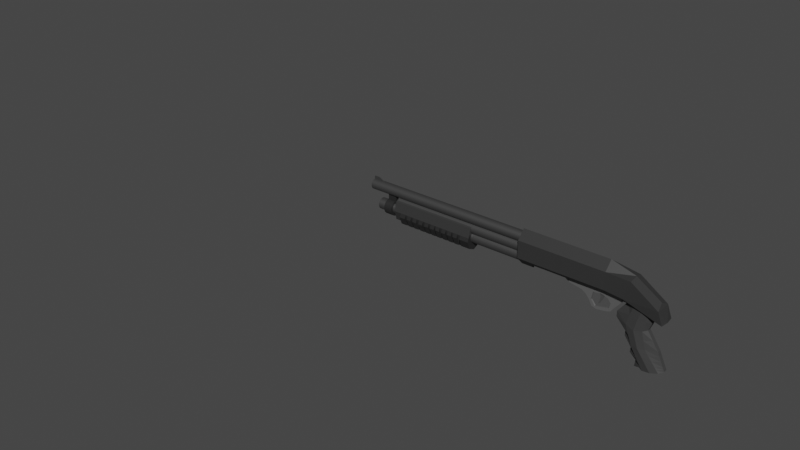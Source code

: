 # Source: lowpoly_shotgun.blend  (saved by Blender 2.91.10; exported with 4.5.12 LTS)
import bpy
from mathutils import Matrix  # noqa: F401  (used for matrix-valued properties, if any)

bpy.ops.wm.read_factory_settings(use_empty=True)
scene = bpy.context.scene
scene.name = 'Scene'

# ---- collections
col_collection = bpy.data.collections.new('Collection'); scene.collection.children.link(col_collection)

# ---- materials (node trees are filled in below, after node groups)
mat_gun_barrel = bpy.data.materials.new('Gun barrel')
mat_gun_barrel.use_transparent_shadow = False
mat_gun_barrel_005 = bpy.data.materials.new('Gun barrel.005')
mat_gun_barrel_005.use_transparent_shadow = False
mat_gun_body = bpy.data.materials.new('Gun Body')
mat_gun_body.use_transparent_shadow = False
mat_gun_barrel_004 = bpy.data.materials.new('Gun barrel.004')
mat_gun_barrel_004.use_transparent_shadow = False
mat_gun_detail = bpy.data.materials.new('gun detail')
mat_gun_detail.use_transparent_shadow = False
mat_gun_barrel_003 = bpy.data.materials.new('Gun barrel.003')
mat_gun_barrel_003.use_transparent_shadow = False
mat_gun_grip = bpy.data.materials.new('gun grip')
mat_gun_grip.use_transparent_shadow = False
mat_gun_trigger = bpy.data.materials.new('gun trigger')
mat_gun_trigger.use_transparent_shadow = False
mat_gun_trigger_guard = bpy.data.materials.new('gun trigger guard')
mat_gun_trigger_guard.use_transparent_shadow = False
mat_gun_bolt = bpy.data.materials.new('gun bolt')
mat_gun_bolt.use_transparent_shadow = False
mat_gun_barrel_002 = bpy.data.materials.new('Gun barrel.002')
mat_gun_barrel_002.use_transparent_shadow = False

# ---- material node trees
mat_gun_barrel.use_nodes = True; mat_gun_barrel.node_tree.nodes.clear()
_N = mat_gun_barrel.node_tree.nodes; _L = mat_gun_barrel.node_tree.links
n0 = _N.new('ShaderNodeBsdfPrincipled'); n0.name = 'Principled BSDF'; n0.location = (10, 300)
n0.distribution = 'GGX'
n0.subsurface_method = 'BURLEY'
n0.inputs[0].default_value = (0.1329, 0.1329, 0.1329, 1.0)
n0.inputs[1].default_value = 0.8
n0.inputs[3].default_value = 1.45
n0.inputs[27].default_value = (0.0, 0.0, 0.0, 1.0)
n0.inputs[28].default_value = 1.0
n1 = _N.new('ShaderNodeOutputMaterial'); n1.name = 'Material Output'; n1.location = (300, 300)
_L.new(n0.outputs[0], n1.inputs[0])
n1.is_active_output = True
mat_gun_barrel_005.use_nodes = True; mat_gun_barrel_005.node_tree.nodes.clear()
_N = mat_gun_barrel_005.node_tree.nodes; _L = mat_gun_barrel_005.node_tree.links
n0 = _N.new('ShaderNodeBsdfPrincipled'); n0.name = 'Principled BSDF'; n0.location = (10, 300)
n0.distribution = 'GGX'
n0.subsurface_method = 'BURLEY'
n0.inputs[0].default_value = (0.1329, 0.1329, 0.1329, 1.0)
n0.inputs[1].default_value = 0.8
n0.inputs[3].default_value = 1.45
n0.inputs[27].default_value = (0.0, 0.0, 0.0, 1.0)
n0.inputs[28].default_value = 1.0
n1 = _N.new('ShaderNodeOutputMaterial'); n1.name = 'Material Output'; n1.location = (300, 300)
_L.new(n0.outputs[0], n1.inputs[0])
n1.is_active_output = True
mat_gun_body.use_nodes = True; mat_gun_body.node_tree.nodes.clear()
_N = mat_gun_body.node_tree.nodes; _L = mat_gun_body.node_tree.links
n0 = _N.new('ShaderNodeBsdfPrincipled'); n0.name = 'Principled BSDF'; n0.location = (10, 300)
n0.distribution = 'GGX'
n0.subsurface_method = 'BURLEY'
n0.inputs[0].default_value = (0.0331, 0.0331, 0.0331, 1.0)
n0.inputs[3].default_value = 1.45
n0.inputs[27].default_value = (0.0, 0.0, 0.0, 1.0)
n0.inputs[28].default_value = 1.0
n1 = _N.new('ShaderNodeOutputMaterial'); n1.name = 'Material Output'; n1.location = (300, 300)
_L.new(n0.outputs[0], n1.inputs[0])
n1.is_active_output = True
mat_gun_barrel_004.use_nodes = True; mat_gun_barrel_004.node_tree.nodes.clear()
_N = mat_gun_barrel_004.node_tree.nodes; _L = mat_gun_barrel_004.node_tree.links
n0 = _N.new('ShaderNodeBsdfPrincipled'); n0.name = 'Principled BSDF'; n0.location = (10, 300)
n0.distribution = 'GGX'
n0.subsurface_method = 'BURLEY'
n0.inputs[0].default_value = (0.1329, 0.1329, 0.1329, 1.0)
n0.inputs[1].default_value = 0.8
n0.inputs[3].default_value = 1.45
n0.inputs[27].default_value = (0.0, 0.0, 0.0, 1.0)
n0.inputs[28].default_value = 1.0
n1 = _N.new('ShaderNodeOutputMaterial'); n1.name = 'Material Output'; n1.location = (300, 300)
_L.new(n0.outputs[0], n1.inputs[0])
n1.is_active_output = True
mat_gun_detail.use_nodes = True; mat_gun_detail.node_tree.nodes.clear()
_N = mat_gun_detail.node_tree.nodes; _L = mat_gun_detail.node_tree.links
n0 = _N.new('ShaderNodeBsdfPrincipled'); n0.name = 'Principled BSDF'; n0.location = (10, 300)
n0.distribution = 'GGX'
n0.subsurface_method = 'BURLEY'
n0.inputs[0].default_value = (0.01961, 0.01961, 0.01961, 1.0)
n0.inputs[3].default_value = 1.45
n0.inputs[27].default_value = (0.0, 0.0, 0.0, 1.0)
n0.inputs[28].default_value = 1.0
n1 = _N.new('ShaderNodeOutputMaterial'); n1.name = 'Material Output'; n1.location = (300, 300)
_L.new(n0.outputs[0], n1.inputs[0])
n1.is_active_output = True
mat_gun_barrel_003.use_nodes = True; mat_gun_barrel_003.node_tree.nodes.clear()
_N = mat_gun_barrel_003.node_tree.nodes; _L = mat_gun_barrel_003.node_tree.links
n0 = _N.new('ShaderNodeBsdfPrincipled'); n0.name = 'Principled BSDF'; n0.location = (10, 300)
n0.distribution = 'GGX'
n0.subsurface_method = 'BURLEY'
n0.inputs[0].default_value = (0.1329, 0.1329, 0.1329, 1.0)
n0.inputs[1].default_value = 0.8
n0.inputs[3].default_value = 1.45
n0.inputs[27].default_value = (0.0, 0.0, 0.0, 1.0)
n0.inputs[28].default_value = 1.0
n1 = _N.new('ShaderNodeOutputMaterial'); n1.name = 'Material Output'; n1.location = (300, 300)
_L.new(n0.outputs[0], n1.inputs[0])
n1.is_active_output = True
mat_gun_grip.use_nodes = True; mat_gun_grip.node_tree.nodes.clear()
_N = mat_gun_grip.node_tree.nodes; _L = mat_gun_grip.node_tree.links
n0 = _N.new('ShaderNodeBsdfPrincipled'); n0.name = 'Principled BSDF'; n0.location = (10, 300)
n0.distribution = 'GGX'
n0.subsurface_method = 'BURLEY'
n0.inputs[0].default_value = (0.05088, 0.05088, 0.05088, 1.0)
n0.inputs[3].default_value = 1.45
n0.inputs[13].default_value = 0.125
n0.inputs[27].default_value = (0.0, 0.0, 0.0, 1.0)
n0.inputs[28].default_value = 1.0
n1 = _N.new('ShaderNodeOutputMaterial'); n1.name = 'Material Output'; n1.location = (300, 300)
_L.new(n0.outputs[0], n1.inputs[0])
n1.is_active_output = True
mat_gun_trigger.use_nodes = True; mat_gun_trigger.node_tree.nodes.clear()
_N = mat_gun_trigger.node_tree.nodes; _L = mat_gun_trigger.node_tree.links
n0 = _N.new('ShaderNodeBsdfPrincipled'); n0.name = 'Principled BSDF'; n0.location = (10, 300)
n0.distribution = 'GGX'
n0.subsurface_method = 'BURLEY'
n0.inputs[0].default_value = (0.1329, 0.1329, 0.1329, 1.0)
n0.inputs[1].default_value = 0.6
n0.inputs[3].default_value = 1.45
n0.inputs[27].default_value = (0.0, 0.0, 0.0, 1.0)
n0.inputs[28].default_value = 1.0
n1 = _N.new('ShaderNodeOutputMaterial'); n1.name = 'Material Output'; n1.location = (300, 300)
_L.new(n0.outputs[0], n1.inputs[0])
n1.is_active_output = True
mat_gun_trigger_guard.use_nodes = True; mat_gun_trigger_guard.node_tree.nodes.clear()
_N = mat_gun_trigger_guard.node_tree.nodes; _L = mat_gun_trigger_guard.node_tree.links
n0 = _N.new('ShaderNodeBsdfPrincipled'); n0.name = 'Principled BSDF'; n0.location = (10, 300)
n0.distribution = 'GGX'
n0.subsurface_method = 'BURLEY'
n0.inputs[0].default_value = (0.214, 0.214, 0.214, 1.0)
n0.inputs[1].default_value = 0.6
n0.inputs[3].default_value = 1.45
n0.inputs[27].default_value = (0.0, 0.0, 0.0, 1.0)
n0.inputs[28].default_value = 1.0
n1 = _N.new('ShaderNodeOutputMaterial'); n1.name = 'Material Output'; n1.location = (300, 300)
_L.new(n0.outputs[0], n1.inputs[0])
n1.is_active_output = True
mat_gun_bolt.use_nodes = True; mat_gun_bolt.node_tree.nodes.clear()
_N = mat_gun_bolt.node_tree.nodes; _L = mat_gun_bolt.node_tree.links
n0 = _N.new('ShaderNodeBsdfPrincipled'); n0.name = 'Principled BSDF'; n0.location = (10, 300)
n0.distribution = 'GGX'
n0.subsurface_method = 'BURLEY'
n0.inputs[0].default_value = (0.214, 0.214, 0.214, 1.0)
n0.inputs[1].default_value = 0.6
n0.inputs[3].default_value = 1.45
n0.inputs[27].default_value = (0.0, 0.0, 0.0, 1.0)
n0.inputs[28].default_value = 1.0
n1 = _N.new('ShaderNodeOutputMaterial'); n1.name = 'Material Output'; n1.location = (300, 300)
_L.new(n0.outputs[0], n1.inputs[0])
n1.is_active_output = True
mat_gun_barrel_002.use_nodes = True; mat_gun_barrel_002.node_tree.nodes.clear()
_N = mat_gun_barrel_002.node_tree.nodes; _L = mat_gun_barrel_002.node_tree.links
n0 = _N.new('ShaderNodeBsdfPrincipled'); n0.name = 'Principled BSDF'; n0.location = (10, 300)
n0.distribution = 'GGX'
n0.subsurface_method = 'BURLEY'
n0.inputs[0].default_value = (0.1329, 0.1329, 0.1329, 1.0)
n0.inputs[1].default_value = 0.8
n0.inputs[3].default_value = 1.45
n0.inputs[27].default_value = (0.0, 0.0, 0.0, 1.0)
n0.inputs[28].default_value = 1.0
n1 = _N.new('ShaderNodeOutputMaterial'); n1.name = 'Material Output'; n1.location = (300, 300)
_L.new(n0.outputs[0], n1.inputs[0])
n1.is_active_output = True

# ---- world
world_world = bpy.data.worlds.new('World'); scene.world = world_world
world_world.use_nodes = True; world_world.node_tree.nodes.clear()
_N = world_world.node_tree.nodes; _L = world_world.node_tree.links
n0 = _N.new('ShaderNodeOutputWorld'); n0.name = 'World Output'; n0.location = (300, 300)
n1 = _N.new('ShaderNodeBackground'); n1.name = 'Background'; n1.location = (10, 300)
n1.inputs[0].default_value = (0.05088, 0.05088, 0.05088, 1.0)
_L.new(n1.outputs[0], n0.inputs[0])
n0.is_active_output = True
world_world.color = (0.05088, 0.05088, 0.05088)
world_world.use_sun_shadow = False
world_world.sun_shadow_jitter_overblur = 0.0

# ---- meshes
me_cylinder_020 = bpy.data.meshes.new('Cylinder.020')
me_cylinder_020.from_pydata([(0.06154, -4.494, -2.159), (-0.06154, -4.494, -2.159), (0.06154, -2.553, -2.218), (-0.06154, -2.553, -2.218), (0.06154, -5.059, -2.119), (-0.06154, -5.059, -2.119), (0.06154, -2.536, -2.119), (-0.06154, -2.536, -2.119), (0.06154, -2.535, -2.176), (-0.06154, -2.535, -2.176), (0.06154, -4.828, -2.144), (-0.06154, -4.828, -2.144), (0.06154, -3.771, -2.189), (-0.06154, -3.771, -2.189), (0.06154, -3.75, -2.149), (-0.06154, -3.75, -2.149), (-0.06154, -3.783, -2.168), (0.06154, -3.783, -2.168), (-0.06154, -3.254, -2.202), (0.06154, -3.071, -2.131), (0.06154, -3.254, -2.202), (-0.06154, -3.071, -2.131), (-0.06154, -3.187, -2.167), (0.06154, -3.187, -2.167), (0.06154, -4.146, -2.174), (-0.06154, -4.572, -2.136), (-0.06154, -4.338, -2.153), (0.06154, -4.338, -2.153), (-0.06154, -4.146, -2.174), (0.06154, -4.572, -2.136)], [], [(20, 18, 3, 2), (8, 9, 7, 6), (29, 25, 5, 4), (10, 11, 1, 0), (27, 29, 4, 10), (26, 28, 1, 11), (25, 26, 11, 5), (24, 27, 10, 0), (4, 5, 11, 10), (2, 3, 9, 8), (20, 23, 17, 12), (21, 22, 16, 15), (22, 18, 13, 16), (23, 19, 14, 17), (19, 21, 15, 14), (24, 28, 13, 12), (6, 7, 21, 19), (8, 6, 19, 23), (9, 3, 18, 22), (7, 9, 22, 21), (2, 8, 23, 20), (12, 13, 18, 20), (0, 1, 28, 24), (12, 17, 27, 24), (15, 16, 26, 25), (16, 13, 28, 26), (17, 14, 29, 27), (14, 15, 25, 29)])
me_cylinder_020.polygons.foreach_set('material_index', [7, 7, 7, 7, 7, 7, 7, 7, 7, 7, 7, 7, 7, 7, 7, 7, 7, 7, 7, 7, 7, 7, 7, 7, 7, 7, 7, 7])
_uv = me_cylinder_020.uv_layers.new(name='UVMap')
_uv.uv.foreach_set('vector', [0.375, 0.1875, 0.625, 0.1875, 0.625, 0.25, 0.375, 0.25, 0.375, 0.375, 0.625, 0.375, 0.625, 0.5, 0.375, 0.5, 0.375, 0.6875, 0.625, 0.6875, 0.625, 0.75, 0.375, 0.75, 0.375, 0.875, 0.625, 0.875, 0.625, 1.0, 0.375, 1.0, 0.25, 0.6875, 0.375, 0.6875, 0.375, 0.75, 0.25, 0.75, 0.75, 0.6875, 0.875, 0.6875, 0.875, 0.75, 0.75, 0.75, 0.625, 0.6875, 0.75, 0.6875, 0.75, 0.75, 0.625, 0.75, 0.125, 0.6875, 0.25, 0.6875, 0.25, 0.75, 0.125, 0.75, 0.375, 0.75, 0.625, 0.75, 0.625, 0.875, 0.375, 0.875, 0.375, 0.25, 0.625, 0.25, 0.625, 0.375, 0.375, 0.375, 0.125, 0.5625, 0.25, 0.5625, 0.25, 0.625, 0.125, 0.625, 0.625, 0.5625, 0.75, 0.5625, 0.75, 0.625, 0.625, 0.625, 0.75, 0.5625, 0.875, 0.5625, 0.875, 0.625, 0.75, 0.625, 0.25, 0.5625, 0.375, 0.5625, 0.375, 0.625, 0.25, 0.625, 0.375, 0.5625, 0.625, 0.5625, 0.625, 0.625, 0.375, 0.625, 0.375, 0.0625, 0.625, 0.0625, 0.625, 0.125, 0.375, 0.125, 0.375, 0.5, 0.625, 0.5, 0.625, 0.5625, 0.375, 0.5625, 0.25, 0.5, 0.375, 0.5, 0.375, 0.5625, 0.25, 0.5625, 0.75, 0.5, 0.875, 0.5, 0.875, 0.5625, 0.75, 0.5625, 0.625, 0.5, 0.75, 0.5, 0.75, 0.5625, 0.625, 0.5625, 0.125, 0.5, 0.25, 0.5, 0.25, 0.5625, 0.125, 0.5625, 0.375, 0.125, 0.625, 0.125, 0.625, 0.1875, 0.375, 0.1875, 0.375, 0.0, 0.625, 0.0, 0.625, 0.0625, 0.375, 0.0625, 0.125, 0.625, 0.25, 0.625, 0.25, 0.6875, 0.125, 0.6875, 0.625, 0.625, 0.75, 0.625, 0.75, 0.6875, 0.625, 0.6875, 0.75, 0.625, 0.875, 0.625, 0.875, 0.6875, 0.75, 0.6875, 0.25, 0.625, 0.375, 0.625, 0.375, 0.6875, 0.25, 0.6875, 0.375, 0.625, 0.625, 0.625, 0.625, 0.6875, 0.375, 0.6875])
me_cylinder_020.materials.append(mat_gun_barrel)
me_cylinder_020.materials.append(mat_gun_barrel_005)
me_cylinder_020.materials.append(mat_gun_body)
me_cylinder_020.materials.append(mat_gun_barrel_004)
me_cylinder_020.materials.append(mat_gun_detail)
me_cylinder_020.materials.append(mat_gun_barrel_003)
me_cylinder_020.materials.append(mat_gun_grip)
me_cylinder_020.materials.append(mat_gun_trigger)
me_cylinder_020.materials.append(mat_gun_trigger_guard)
me_cylinder_020.materials.append(mat_gun_bolt)
me_cylinder_020.materials.append(mat_gun_barrel_002)
me_cylinder_020.use_remesh_fix_poles = True
me_cylinder_020.use_remesh_preserve_attributes = False
me_cylinder_020.use_mirror_vertex_groups = False
me_cylinder_020.update()
me_cylinder_021 = bpy.data.meshes.new('Cylinder.021')
me_cylinder_021.from_pydata([(-1.076, 0.9179, -1.71), (-1.23, 0.9179, -1.71), (-0.1484, 2.462, -1.71), (-0.3022, 2.462, -1.71), (-1.076, 0.9179, -1.147), (-1.23, 0.9179, -1.147), (-0.1484, 2.462, -1.147), (-0.3022, 2.462, -1.147), (-1.076, 1.707, -1.71), (-1.23, 1.707, -1.71), (-1.076, 1.707, -1.147), (-1.23, 1.707, -1.147), (1.088, 0.6009, -0.2926), (1.088, 0.6009, 0.9574), (1.538, -1.031, -0.2926), (1.538, -1.031, 0.9574), (1.088, -2.663, -0.2926), (1.088, -2.663, 0.9574), (-3.133e-07, -3.339, -0.2926), (-3.133e-07, -3.339, 0.9574), (-1.088, -2.663, -0.2926), (-1.088, -2.663, 0.9574), (-1.538, -1.031, -0.2926), (-1.538, -1.031, 0.9574), (-1.088, 0.6009, -0.2926), (-1.088, 0.6009, 0.9574), (0.5064, 0.9621, 0.9574), (0.5064, 0.9621, -0.2926), (0.3238, 0.8541, 0.9574), (0.4701, 0.9323, 0.9574), (-0.4701, 0.9323, 0.9574), (-0.5064, 0.9621, 0.9574), (-0.3238, 0.8541, 0.9574), (-4.182e-07, 0.7897, 0.9574), (-0.1651, 0.806, 0.9574), (0.1651, 0.806, 0.9574), (-0.5064, 0.9621, -0.2926), (-0.4701, 0.9323, -0.2926), (-0.1651, 0.806, -0.2926), (-0.3238, 0.8541, -0.2926), (-4.182e-07, 0.7897, -0.2926), (0.1651, 0.806, -0.2926), (0.4701, 0.9323, -0.2926), (0.3238, 0.8541, -0.2926), (-1.139e-07, 0.2396, 0.1804), (-1.139e-07, 0.2396, 0.2429), (1.251, -0.3237, 0.1804), (1.251, -0.3237, 0.2429), (1.769, -1.684, 0.1804), (1.769, -1.684, 0.2429), (1.251, -3.043, 0.1804), (1.251, -3.043, 0.2429), (-2.685e-07, -3.607, 0.1804), (-2.685e-07, -3.607, 0.2429), (-1.251, -3.043, 0.1804), (-1.251, -3.043, 0.2429), (-1.769, -1.684, 0.1804), (-1.769, -1.684, 0.2429), (-1.251, -0.3237, 0.1804), (-1.251, -0.3237, 0.2429), (1.209e-07, 0.2396, -0.2936), (1.209e-07, 0.2396, -0.1561), (1.251, -0.3237, -0.2936), (1.251, -0.3237, -0.1561), (1.769, -1.684, -0.2936), (1.769, -1.684, -0.1561), (1.251, -3.043, -0.2936), (1.251, -3.043, -0.1561), (-3.373e-08, -3.607, -0.2936), (-3.373e-08, -3.607, -0.1561), (-1.251, -3.043, -0.2936), (-1.251, -3.043, -0.1561), (-1.769, -1.684, -0.2936), (-1.769, -1.684, -0.1561), (-1.251, -0.3237, -0.2936), (-1.251, -0.3237, -0.1561), (-8.861e-09, 0.2396, -0.01478), (-8.861e-09, 0.2396, 0.04772), (1.251, -0.3237, -0.01478), (1.251, -0.3237, 0.04772), (1.769, -1.684, -0.01478), (1.769, -1.684, 0.04772), (1.251, -3.043, -0.01478), (1.251, -3.043, 0.04772), (-1.635e-07, -3.607, -0.01478), (-1.635e-07, -3.607, 0.04772), (-1.251, -3.043, -0.01478), (-1.251, -3.043, 0.04772), (-1.769, -1.684, -0.01478), (-1.769, -1.684, 0.04772), (-1.251, -0.3237, -0.01478), (-1.251, -0.3237, 0.04772), (-5.985e-08, 0.2396, 0.08), (-5.985e-08, 0.2396, 0.1425), (1.251, -0.3237, 0.08), (1.251, -0.3237, 0.1425), (1.769, -1.684, 0.08), (1.769, -1.684, 0.1425), (1.251, -3.043, 0.08), (1.251, -3.043, 0.1425), (-2.145e-07, -3.607, 0.08), (-2.145e-07, -3.607, 0.1425), (-1.251, -3.043, 0.08), (-1.251, -3.043, 0.1425), (-1.769, -1.684, 0.08), (-1.769, -1.684, 0.1425), (-1.251, -0.3237, 0.08), (-1.251, -0.3237, 0.1425), (4.273e-08, 0.2396, -0.1107), (4.273e-08, 0.2396, -0.04817), (1.251, -0.3237, -0.1107), (1.251, -0.3237, -0.04817), (1.769, -1.684, -0.1107), (1.769, -1.684, -0.04817), (1.251, -3.043, -0.1107), (1.251, -3.043, -0.04817), (-1.119e-07, -3.607, -0.1107), (-1.119e-07, -3.607, -0.04817), (-1.251, -3.043, -0.1107), (-1.251, -3.043, -0.04817), (-1.769, -1.684, -0.1107), (-1.769, -1.684, -0.04817), (-1.251, -0.3237, -0.1107), (-1.251, -0.3237, -0.04817), (-2.137e-07, 0.2396, 0.3661), (-2.137e-07, 0.2396, 0.4286), (1.251, -0.3237, 0.3661), (1.251, -0.3237, 0.4286), (1.769, -1.684, 0.3661), (1.769, -1.684, 0.4286), (1.251, -3.043, 0.3661), (1.251, -3.043, 0.4286), (-3.684e-07, -3.607, 0.3661), (-3.684e-07, -3.607, 0.4286), (-1.251, -3.043, 0.3661), (-1.251, -3.043, 0.4286), (-1.769, -1.684, 0.3661), (-1.769, -1.684, 0.4286), (-1.251, -0.3237, 0.3661), (-1.251, -0.3237, 0.4286), (-1.613e-07, 0.2396, 0.2685), (-1.613e-07, 0.2396, 0.331), (1.251, -0.3237, 0.2685), (1.251, -0.3237, 0.331), (1.769, -1.684, 0.2685), (1.769, -1.684, 0.331), (1.251, -3.043, 0.2685), (1.251, -3.043, 0.331), (-3.159e-07, -3.607, 0.2685), (-3.159e-07, -3.607, 0.331), (-1.251, -3.043, 0.2685), (-1.251, -3.043, 0.331), (-1.769, -1.684, 0.2685), (-1.769, -1.684, 0.331), (-1.251, -0.3237, 0.2685), (-1.251, -0.3237, 0.331), (-2.674e-07, 0.2396, 0.4658), (-2.674e-07, 0.2396, 0.5283), (1.251, -0.3237, 0.4658), (1.251, -0.3237, 0.5283), (1.769, -1.684, 0.4658), (1.769, -1.684, 0.5283), (1.251, -3.043, 0.4658), (1.251, -3.043, 0.5283), (-4.221e-07, -3.607, 0.4658), (-4.221e-07, -3.607, 0.5283), (-1.251, -3.043, 0.4658), (-1.251, -3.043, 0.5283), (-1.769, -1.684, 0.4658), (-1.769, -1.684, 0.5283), (-1.251, -0.3237, 0.4658), (-1.251, -0.3237, 0.5283), (-4.353e-07, 0.2396, 0.7654), (-4.353e-07, 0.2396, 0.8529), (1.251, -0.3237, 0.7654), (1.251, -0.3237, 0.8529), (1.769, -1.684, 0.7654), (1.769, -1.684, 0.8529), (1.251, -3.043, 0.7654), (1.251, -3.043, 0.8529), (-5.9e-07, -3.607, 0.7654), (-5.9e-07, -3.607, 0.8529), (-1.251, -3.043, 0.7654), (-1.251, -3.043, 0.8529), (-1.769, -1.684, 0.7654), (-1.769, -1.684, 0.8529), (-1.251, -0.3237, 0.7654), (-1.251, -0.3237, 0.8529), (-3.762e-07, 0.2396, 0.6679), (-3.762e-07, 0.2396, 0.7304), (1.251, -0.3237, 0.6679), (1.251, -0.3237, 0.7304), (1.769, -1.684, 0.6679), (1.769, -1.684, 0.7304), (1.251, -3.043, 0.6679), (1.251, -3.043, 0.7304), (-5.308e-07, -3.607, 0.6679), (-5.308e-07, -3.607, 0.7304), (-1.251, -3.043, 0.6679), (-1.251, -3.043, 0.7304), (-1.769, -1.684, 0.6679), (-1.769, -1.684, 0.7304), (-1.251, -0.3237, 0.6679), (-1.251, -0.3237, 0.7304), (-3.239e-07, 0.2396, 0.5707), (-3.239e-07, 0.2396, 0.6332), (1.251, -0.3237, 0.5707), (1.251, -0.3237, 0.6332), (1.769, -1.684, 0.5707), (1.769, -1.684, 0.6332), (1.251, -3.043, 0.5707), (1.251, -3.043, 0.6332), (-4.785e-07, -3.607, 0.5707), (-4.785e-07, -3.607, 0.6332), (-1.251, -3.043, 0.5707), (-1.251, -3.043, 0.6332), (-1.769, -1.684, 0.5707), (-1.769, -1.684, 0.6332), (-1.251, -0.3237, 0.5707), (-1.251, -0.3237, 0.6332)], [], [(8, 9, 3, 2), (2, 3, 7, 6), (10, 11, 5, 4), (4, 5, 1, 0), (8, 10, 4, 0), (11, 9, 1, 5), (7, 3, 9, 11), (2, 6, 10, 8), (6, 7, 11, 10), (0, 1, 9, 8), (12, 13, 15, 14), (14, 15, 17, 16), (16, 17, 19, 18), (18, 19, 21, 20), (20, 21, 23, 22), (22, 23, 25, 24), (26, 13, 12, 27), (30, 31, 25, 23, 21, 19, 17, 15, 13, 26, 29, 28, 35, 33, 34, 32), (24, 25, 31, 36), (27, 12, 14, 16, 18, 20, 22, 24, 36, 37, 39, 38, 40, 41, 43, 42), (26, 27, 42, 29), (28, 29, 42, 43), (35, 28, 43, 41), (33, 35, 41, 40), (34, 33, 40, 38), (32, 34, 38, 39), (30, 32, 39, 37), (36, 31, 30, 37), (44, 45, 47, 46), (46, 47, 49, 48), (48, 49, 51, 50), (50, 51, 53, 52), (52, 53, 55, 54), (54, 55, 57, 56), (47, 45, 59, 57, 55, 53, 51, 49), (56, 57, 59, 58), (58, 59, 45, 44), (44, 46, 48, 50, 52, 54, 56, 58), (60, 61, 63, 62), (62, 63, 65, 64), (64, 65, 67, 66), (66, 67, 69, 68), (68, 69, 71, 70), (70, 71, 73, 72), (63, 61, 75, 73, 71, 69, 67, 65), (72, 73, 75, 74), (74, 75, 61, 60), (60, 62, 64, 66, 68, 70, 72, 74), (76, 77, 79, 78), (78, 79, 81, 80), (80, 81, 83, 82), (82, 83, 85, 84), (84, 85, 87, 86), (86, 87, 89, 88), (79, 77, 91, 89, 87, 85, 83, 81), (88, 89, 91, 90), (90, 91, 77, 76), (76, 78, 80, 82, 84, 86, 88, 90), (92, 93, 95, 94), (94, 95, 97, 96), (96, 97, 99, 98), (98, 99, 101, 100), (100, 101, 103, 102), (102, 103, 105, 104), (95, 93, 107, 105, 103, 101, 99, 97), (104, 105, 107, 106), (106, 107, 93, 92), (92, 94, 96, 98, 100, 102, 104, 106), (108, 109, 111, 110), (110, 111, 113, 112), (112, 113, 115, 114), (114, 115, 117, 116), (116, 117, 119, 118), (118, 119, 121, 120), (111, 109, 123, 121, 119, 117, 115, 113), (120, 121, 123, 122), (122, 123, 109, 108), (108, 110, 112, 114, 116, 118, 120, 122), (124, 125, 127, 126), (126, 127, 129, 128), (128, 129, 131, 130), (130, 131, 133, 132), (132, 133, 135, 134), (134, 135, 137, 136), (127, 125, 139, 137, 135, 133, 131, 129), (136, 137, 139, 138), (138, 139, 125, 124), (124, 126, 128, 130, 132, 134, 136, 138), (140, 141, 143, 142), (142, 143, 145, 144), (144, 145, 147, 146), (146, 147, 149, 148), (148, 149, 151, 150), (150, 151, 153, 152), (143, 141, 155, 153, 151, 149, 147, 145), (152, 153, 155, 154), (154, 155, 141, 140), (140, 142, 144, 146, 148, 150, 152, 154), (156, 157, 159, 158), (158, 159, 161, 160), (160, 161, 163, 162), (162, 163, 165, 164), (164, 165, 167, 166), (166, 167, 169, 168), (159, 157, 171, 169, 167, 165, 163, 161), (168, 169, 171, 170), (170, 171, 157, 156), (156, 158, 160, 162, 164, 166, 168, 170), (172, 173, 175, 174), (174, 175, 177, 176), (176, 177, 179, 178), (178, 179, 181, 180), (180, 181, 183, 182), (182, 183, 185, 184), (175, 173, 187, 185, 183, 181, 179, 177), (184, 185, 187, 186), (186, 187, 173, 172), (172, 174, 176, 178, 180, 182, 184, 186), (188, 189, 191, 190), (190, 191, 193, 192), (192, 193, 195, 194), (194, 195, 197, 196), (196, 197, 199, 198), (198, 199, 201, 200), (191, 189, 203, 201, 199, 197, 195, 193), (200, 201, 203, 202), (202, 203, 189, 188), (188, 190, 192, 194, 196, 198, 200, 202), (204, 205, 207, 206), (206, 207, 209, 208), (208, 209, 211, 210), (210, 211, 213, 212), (212, 213, 215, 214), (214, 215, 217, 216), (207, 205, 219, 217, 215, 213, 211, 209), (216, 217, 219, 218), (218, 219, 205, 204), (204, 206, 208, 210, 212, 214, 216, 218)])
me_cylinder_021.polygons.foreach_set('material_index', [9, 9, 9, 9, 9, 9, 9, 9, 9, 9, 2, 2, 2, 2, 2, 2, 2, 2, 2, 2, 3, 3, 3, 3, 3, 3, 3, 3, 4, 4, 4, 4, 4, 4, 4, 4, 4, 4, 4, 4, 4, 4, 4, 4, 4, 4, 4, 4, 4, 4, 4, 4, 4, 4, 4, 4, 4, 4, 4, 4, 4, 4, 4, 4, 4, 4, 4, 4, 4, 4, 4, 4, 4, 4, 4, 4, 4, 4, 4, 4, 4, 4, 4, 4, 4, 4, 4, 4, 4, 4, 4, 4, 4, 4, 4, 4, 4, 4, 4, 4, 4, 4, 4, 4, 4, 4, 4, 4, 4, 4, 4, 4, 4, 4, 4, 4, 4, 4, 4, 4, 4, 4, 4, 4, 4, 4, 4, 4, 4, 4, 4, 4, 4, 4, 4, 4, 4, 4])
_uv = me_cylinder_021.uv_layers.new(name='UVMap')
_uv.uv.foreach_set('vector', [0.375, 0.125, 0.625, 0.125, 0.625, 0.25, 0.375, 0.25, 0.375, 0.25, 0.625, 0.25, 0.625, 0.5, 0.375, 0.5, 0.375, 0.625, 0.625, 0.625, 0.625, 0.75, 0.375, 0.75, 0.375, 0.75, 0.625, 0.75, 0.625, 1.0, 0.375, 1.0, 0.125, 0.625, 0.375, 0.625, 0.375, 0.75, 0.125, 0.75, 0.625, 0.625, 0.875, 0.625, 0.875, 0.75, 0.625, 0.75, 0.625, 0.5, 0.875, 0.5, 0.875, 0.625, 0.625, 0.625, 0.125, 0.5, 0.375, 0.5, 0.375, 0.625, 0.125, 0.625, 0.375, 0.5, 0.625, 0.5, 0.625, 0.625, 0.375, 0.625, 0.375, 0.0, 0.625, 0.0, 0.625, 0.125, 0.375, 0.125, 0.875, 0.5, 0.875, 1.0, 0.75, 1.0, 0.75, 0.5, 0.75, 0.5, 0.75, 1.0, 0.625, 1.0, 0.625, 0.5, 0.625, 0.5, 0.625, 1.0, 0.5, 1.0, 0.5, 0.5, 0.5, 0.5, 0.5, 1.0, 0.375, 1.0, 0.375, 0.5, 0.375, 0.5, 0.375, 1.0, 0.25, 1.0, 0.25, 0.5, 0.25, 0.5, 0.25, 1.0, 0.125, 1.0, 0.125, 0.5, 0.9418, 1.0, 0.875, 1.0, 0.875, 0.5, 0.9418, 0.5, 0.1767, 0.4542, 0.171, 0.4573, 0.08029, 0.4197, 0.01, 0.25, 0.08029, 0.08029, 0.25, 0.01, 0.4197, 0.08029, 0.49, 0.25, 0.4197, 0.4197, 0.329, 0.4573, 0.3233, 0.4542, 0.3005, 0.446, 0.2758, 0.441, 0.25, 0.4393, 0.2242, 0.441, 0.1995, 0.446, 0.125, 0.5, 0.125, 1.0, 0.05819, 1.0, 0.05819, 0.5, 0.829, 0.4573, 0.9197, 0.4197, 0.99, 0.25, 0.9197, 0.08029, 0.75, 0.01, 0.5803, 0.08029, 0.51, 0.25, 0.5803, 0.4197, 0.671, 0.4573, 0.6767, 0.4542, 0.6995, 0.446, 0.7242, 0.441, 0.75, 0.4393, 0.7758, 0.441, 0.8005, 0.446, 0.8233, 0.4542, 0.6026, 0.8885, 0.6026, 0.6385, 0.5938, 0.6385, 0.5938, 0.8885, 0.5625, 0.8885, 0.5938, 0.8885, 0.5938, 0.6385, 0.5625, 0.6385, 0.5312, 0.8885, 0.5625, 0.8885, 0.5625, 0.6385, 0.5312, 0.6385, 0.5, 0.8885, 0.5312, 0.8885, 0.5312, 0.6385, 0.5, 0.6385, 0.4688, 0.8885, 0.5, 0.8885, 0.5, 0.6385, 0.4688, 0.6385, 0.4375, 0.8885, 0.4688, 0.8885, 0.4688, 0.6385, 0.4375, 0.6385, 0.4062, 0.8885, 0.4375, 0.8885, 0.4375, 0.6385, 0.4062, 0.6385, 0.3974, 0.6385, 0.3974, 0.8885, 0.4062, 0.8885, 0.4062, 0.6385, 1.0, 0.5, 1.0, 1.0, 0.875, 1.0, 0.875, 0.5, 0.875, 0.5, 0.875, 1.0, 0.75, 1.0, 0.75, 0.5, 0.75, 0.5, 0.75, 1.0, 0.625, 1.0, 0.625, 0.5, 0.625, 0.5, 0.625, 1.0, 0.5, 1.0, 0.5, 0.5, 0.5, 0.5, 0.5, 1.0, 0.375, 1.0, 0.375, 0.5, 0.375, 0.5, 0.375, 1.0, 0.25, 1.0, 0.25, 0.5, 0.4197, 0.4197, 0.25, 0.49, 0.08029, 0.4197, 0.01, 0.25, 0.08029, 0.08029, 0.25, 0.01, 0.4197, 0.08029, 0.49, 0.25, 0.25, 0.5, 0.25, 1.0, 0.125, 1.0, 0.125, 0.5, 0.125, 0.5, 0.125, 1.0, 0.0, 1.0, 0.0, 0.5, 0.75, 0.49, 0.9197, 0.4197, 0.99, 0.25, 0.9197, 0.08029, 0.75, 0.01, 0.5803, 0.08029, 0.51, 0.25, 0.5803, 0.4197, 1.0, 0.5, 1.0, 1.0, 0.875, 1.0, 0.875, 0.5, 0.875, 0.5, 0.875, 1.0, 0.75, 1.0, 0.75, 0.5, 0.75, 0.5, 0.75, 1.0, 0.625, 1.0, 0.625, 0.5, 0.625, 0.5, 0.625, 1.0, 0.5, 1.0, 0.5, 0.5, 0.5, 0.5, 0.5, 1.0, 0.375, 1.0, 0.375, 0.5, 0.375, 0.5, 0.375, 1.0, 0.25, 1.0, 0.25, 0.5, 0.4197, 0.4197, 0.25, 0.49, 0.08029, 0.4197, 0.01, 0.25, 0.08029, 0.08029, 0.25, 0.01, 0.4197, 0.08029, 0.49, 0.25, 0.25, 0.5, 0.25, 1.0, 0.125, 1.0, 0.125, 0.5, 0.125, 0.5, 0.125, 1.0, 0.0, 1.0, 0.0, 0.5, 0.75, 0.49, 0.9197, 0.4197, 0.99, 0.25, 0.9197, 0.08029, 0.75, 0.01, 0.5803, 0.08029, 0.51, 0.25, 0.5803, 0.4197, 1.0, 0.5, 1.0, 1.0, 0.875, 1.0, 0.875, 0.5, 0.875, 0.5, 0.875, 1.0, 0.75, 1.0, 0.75, 0.5, 0.75, 0.5, 0.75, 1.0, 0.625, 1.0, 0.625, 0.5, 0.625, 0.5, 0.625, 1.0, 0.5, 1.0, 0.5, 0.5, 0.5, 0.5, 0.5, 1.0, 0.375, 1.0, 0.375, 0.5, 0.375, 0.5, 0.375, 1.0, 0.25, 1.0, 0.25, 0.5, 0.4197, 0.4197, 0.25, 0.49, 0.08029, 0.4197, 0.01, 0.25, 0.08029, 0.08029, 0.25, 0.01, 0.4197, 0.08029, 0.49, 0.25, 0.25, 0.5, 0.25, 1.0, 0.125, 1.0, 0.125, 0.5, 0.125, 0.5, 0.125, 1.0, 0.0, 1.0, 0.0, 0.5, 0.75, 0.49, 0.9197, 0.4197, 0.99, 0.25, 0.9197, 0.08029, 0.75, 0.01, 0.5803, 0.08029, 0.51, 0.25, 0.5803, 0.4197, 1.0, 0.5, 1.0, 1.0, 0.875, 1.0, 0.875, 0.5, 0.875, 0.5, 0.875, 1.0, 0.75, 1.0, 0.75, 0.5, 0.75, 0.5, 0.75, 1.0, 0.625, 1.0, 0.625, 0.5, 0.625, 0.5, 0.625, 1.0, 0.5, 1.0, 0.5, 0.5, 0.5, 0.5, 0.5, 1.0, 0.375, 1.0, 0.375, 0.5, 0.375, 0.5, 0.375, 1.0, 0.25, 1.0, 0.25, 0.5, 0.4197, 0.4197, 0.25, 0.49, 0.08029, 0.4197, 0.01, 0.25, 0.08029, 0.08029, 0.25, 0.01, 0.4197, 0.08029, 0.49, 0.25, 0.25, 0.5, 0.25, 1.0, 0.125, 1.0, 0.125, 0.5, 0.125, 0.5, 0.125, 1.0, 0.0, 1.0, 0.0, 0.5, 0.75, 0.49, 0.9197, 0.4197, 0.99, 0.25, 0.9197, 0.08029, 0.75, 0.01, 0.5803, 0.08029, 0.51, 0.25, 0.5803, 0.4197, 1.0, 0.5, 1.0, 1.0, 0.875, 1.0, 0.875, 0.5, 0.875, 0.5, 0.875, 1.0, 0.75, 1.0, 0.75, 0.5, 0.75, 0.5, 0.75, 1.0, 0.625, 1.0, 0.625, 0.5, 0.625, 0.5, 0.625, 1.0, 0.5, 1.0, 0.5, 0.5, 0.5, 0.5, 0.5, 1.0, 0.375, 1.0, 0.375, 0.5, 0.375, 0.5, 0.375, 1.0, 0.25, 1.0, 0.25, 0.5, 0.4197, 0.4197, 0.25, 0.49, 0.08029, 0.4197, 0.01, 0.25, 0.08029, 0.08029, 0.25, 0.01, 0.4197, 0.08029, 0.49, 0.25, 0.25, 0.5, 0.25, 1.0, 0.125, 1.0, 0.125, 0.5, 0.125, 0.5, 0.125, 1.0, 0.0, 1.0, 0.0, 0.5, 0.75, 0.49, 0.9197, 0.4197, 0.99, 0.25, 0.9197, 0.08029, 0.75, 0.01, 0.5803, 0.08029, 0.51, 0.25, 0.5803, 0.4197, 1.0, 0.5, 1.0, 1.0, 0.875, 1.0, 0.875, 0.5, 0.875, 0.5, 0.875, 1.0, 0.75, 1.0, 0.75, 0.5, 0.75, 0.5, 0.75, 1.0, 0.625, 1.0, 0.625, 0.5, 0.625, 0.5, 0.625, 1.0, 0.5, 1.0, 0.5, 0.5, 0.5, 0.5, 0.5, 1.0, 0.375, 1.0, 0.375, 0.5, 0.375, 0.5, 0.375, 1.0, 0.25, 1.0, 0.25, 0.5, 0.4197, 0.4197, 0.25, 0.49, 0.08029, 0.4197, 0.01, 0.25, 0.08029, 0.08029, 0.25, 0.01, 0.4197, 0.08029, 0.49, 0.25, 0.25, 0.5, 0.25, 1.0, 0.125, 1.0, 0.125, 0.5, 0.125, 0.5, 0.125, 1.0, 0.0, 1.0, 0.0, 0.5, 0.75, 0.49, 0.9197, 0.4197, 0.99, 0.25, 0.9197, 0.08029, 0.75, 0.01, 0.5803, 0.08029, 0.51, 0.25, 0.5803, 0.4197, 1.0, 0.5, 1.0, 1.0, 0.875, 1.0, 0.875, 0.5, 0.875, 0.5, 0.875, 1.0, 0.75, 1.0, 0.75, 0.5, 0.75, 0.5, 0.75, 1.0, 0.625, 1.0, 0.625, 0.5, 0.625, 0.5, 0.625, 1.0, 0.5, 1.0, 0.5, 0.5, 0.5, 0.5, 0.5, 1.0, 0.375, 1.0, 0.375, 0.5, 0.375, 0.5, 0.375, 1.0, 0.25, 1.0, 0.25, 0.5, 0.4197, 0.4197, 0.25, 0.49, 0.08029, 0.4197, 0.01, 0.25, 0.08029, 0.08029, 0.25, 0.01, 0.4197, 0.08029, 0.49, 0.25, 0.25, 0.5, 0.25, 1.0, 0.125, 1.0, 0.125, 0.5, 0.125, 0.5, 0.125, 1.0, 0.0, 1.0, 0.0, 0.5, 0.75, 0.49, 0.9197, 0.4197, 0.99, 0.25, 0.9197, 0.08029, 0.75, 0.01, 0.5803, 0.08029, 0.51, 0.25, 0.5803, 0.4197, 1.0, 0.5, 1.0, 1.0, 0.875, 1.0, 0.875, 0.5, 0.875, 0.5, 0.875, 1.0, 0.75, 1.0, 0.75, 0.5, 0.75, 0.5, 0.75, 1.0, 0.625, 1.0, 0.625, 0.5, 0.625, 0.5, 0.625, 1.0, 0.5, 1.0, 0.5, 0.5, 0.5, 0.5, 0.5, 1.0, 0.375, 1.0, 0.375, 0.5, 0.375, 0.5, 0.375, 1.0, 0.25, 1.0, 0.25, 0.5, 0.4197, 0.4197, 0.25, 0.49, 0.08029, 0.4197, 0.01, 0.25, 0.08029, 0.08029, 0.25, 0.01, 0.4197, 0.08029, 0.49, 0.25, 0.25, 0.5, 0.25, 1.0, 0.125, 1.0, 0.125, 0.5, 0.125, 0.5, 0.125, 1.0, 0.0, 1.0, 0.0, 0.5, 0.75, 0.49, 0.9197, 0.4197, 0.99, 0.25, 0.9197, 0.08029, 0.75, 0.01, 0.5803, 0.08029, 0.51, 0.25, 0.5803, 0.4197, 1.0, 0.5, 1.0, 1.0, 0.875, 1.0, 0.875, 0.5, 0.875, 0.5, 0.875, 1.0, 0.75, 1.0, 0.75, 0.5, 0.75, 0.5, 0.75, 1.0, 0.625, 1.0, 0.625, 0.5, 0.625, 0.5, 0.625, 1.0, 0.5, 1.0, 0.5, 0.5, 0.5, 0.5, 0.5, 1.0, 0.375, 1.0, 0.375, 0.5, 0.375, 0.5, 0.375, 1.0, 0.25, 1.0, 0.25, 0.5, 0.4197, 0.4197, 0.25, 0.49, 0.08029, 0.4197, 0.01, 0.25, 0.08029, 0.08029, 0.25, 0.01, 0.4197, 0.08029, 0.49, 0.25, 0.25, 0.5, 0.25, 1.0, 0.125, 1.0, 0.125, 0.5, 0.125, 0.5, 0.125, 1.0, 0.0, 1.0, 0.0, 0.5, 0.75, 0.49, 0.9197, 0.4197, 0.99, 0.25, 0.9197, 0.08029, 0.75, 0.01, 0.5803, 0.08029, 0.51, 0.25, 0.5803, 0.4197, 1.0, 0.5, 1.0, 1.0, 0.875, 1.0, 0.875, 0.5, 0.875, 0.5, 0.875, 1.0, 0.75, 1.0, 0.75, 0.5, 0.75, 0.5, 0.75, 1.0, 0.625, 1.0, 0.625, 0.5, 0.625, 0.5, 0.625, 1.0, 0.5, 1.0, 0.5, 0.5, 0.5, 0.5, 0.5, 1.0, 0.375, 1.0, 0.375, 0.5, 0.375, 0.5, 0.375, 1.0, 0.25, 1.0, 0.25, 0.5, 0.4197, 0.4197, 0.25, 0.49, 0.08029, 0.4197, 0.01, 0.25, 0.08029, 0.08029, 0.25, 0.01, 0.4197, 0.08029, 0.49, 0.25, 0.25, 0.5, 0.25, 1.0, 0.125, 1.0, 0.125, 0.5, 0.125, 0.5, 0.125, 1.0, 0.0, 1.0, 0.0, 0.5, 0.75, 0.49, 0.9197, 0.4197, 0.99, 0.25, 0.9197, 0.08029, 0.75, 0.01, 0.5803, 0.08029, 0.51, 0.25, 0.5803, 0.4197, 1.0, 0.5, 1.0, 1.0, 0.875, 1.0, 0.875, 0.5, 0.875, 0.5, 0.875, 1.0, 0.75, 1.0, 0.75, 0.5, 0.75, 0.5, 0.75, 1.0, 0.625, 1.0, 0.625, 0.5, 0.625, 0.5, 0.625, 1.0, 0.5, 1.0, 0.5, 0.5, 0.5, 0.5, 0.5, 1.0, 0.375, 1.0, 0.375, 0.5, 0.375, 0.5, 0.375, 1.0, 0.25, 1.0, 0.25, 0.5, 0.4197, 0.4197, 0.25, 0.49, 0.08029, 0.4197, 0.01, 0.25, 0.08029, 0.08029, 0.25, 0.01, 0.4197, 0.08029, 0.49, 0.25, 0.25, 0.5, 0.25, 1.0, 0.125, 1.0, 0.125, 0.5, 0.125, 0.5, 0.125, 1.0, 0.0, 1.0, 0.0, 0.5, 0.75, 0.49, 0.9197, 0.4197, 0.99, 0.25, 0.9197, 0.08029, 0.75, 0.01, 0.5803, 0.08029, 0.51, 0.25, 0.5803, 0.4197])
me_cylinder_021.materials.append(mat_gun_barrel)
me_cylinder_021.materials.append(mat_gun_barrel_005)
me_cylinder_021.materials.append(mat_gun_body)
me_cylinder_021.materials.append(mat_gun_barrel_004)
me_cylinder_021.materials.append(mat_gun_detail)
me_cylinder_021.materials.append(mat_gun_barrel_003)
me_cylinder_021.materials.append(mat_gun_grip)
me_cylinder_021.materials.append(mat_gun_trigger)
me_cylinder_021.materials.append(mat_gun_trigger_guard)
me_cylinder_021.materials.append(mat_gun_bolt)
me_cylinder_021.materials.append(mat_gun_barrel_002)
me_cylinder_021.use_remesh_fix_poles = True
me_cylinder_021.use_remesh_preserve_attributes = False
me_cylinder_021.use_mirror_vertex_groups = False
me_cylinder_021.update()
me_cylinder_022 = bpy.data.meshes.new('Cylinder.022')
me_cylinder_022.from_pydata([(0.5556, 0.8315, -1.0), (0.5556, 0.8315, 1.0), (0.7071, 0.7071, -1.0), (0.7071, 0.7071, 1.0), (0.8315, 0.5556, -1.0), (0.8315, 0.5556, 1.0), (0.9239, 0.3827, -1.0), (0.9239, 0.3827, 1.0), (0.9808, 0.1951, -1.0), (0.9808, 0.1951, 1.0), (1.0, 7.55e-08, -1.0), (1.0, 7.55e-08, 1.0), (0.9808, -0.1951, -1.0), (0.9808, -0.1951, 1.0), (0.9239, -0.3827, -1.0), (0.9239, -0.3827, 1.0), (0.8315, -0.5556, -1.0), (0.8315, -0.5556, 1.0), (0.7071, -0.7071, -1.0), (0.7071, -0.7071, 1.0), (0.5556, -0.8315, -1.0), (0.5556, -0.8315, 1.0), (0.3827, -0.9239, -1.0), (0.3827, -0.9239, 1.0), (0.1951, -0.9808, -1.0), (0.1951, -0.9808, 1.0), (-3.258e-07, -1.0, -1.0), (-3.258e-07, -1.0, 1.0), (-0.1951, -0.9808, -1.0), (-0.1951, -0.9808, 1.0), (-0.3827, -0.9239, -1.0), (-0.3827, -0.9239, 1.0), (-0.5556, -0.8315, -1.0), (-0.5556, -0.8315, 1.0), (-0.7071, -0.7071, -1.0), (-0.7071, -0.7071, 1.0), (-0.8315, -0.5556, -1.0), (-0.8315, -0.5556, 1.0), (-0.9239, -0.3827, -1.0), (-0.9239, -0.3827, 1.0), (-0.9808, -0.1951, -1.0), (-0.9808, -0.1951, 1.0), (-1.0, 9.656e-07, -1.0), (-1.0, 9.656e-07, 1.0), (-0.9808, 0.1951, -1.0), (-0.9808, 0.1951, 1.0), (-0.9239, 0.3827, -1.0), (-0.9239, 0.3827, 1.0), (-0.8315, 0.5556, -1.0), (-0.8315, 0.5556, 1.0), (-0.7071, 0.7071, -1.0), (-0.7071, 0.7071, 1.0), (-0.5556, 0.8315, -1.0), (-0.5556, 0.8315, 1.0), (0.4185, 0.9047, 1.0), (0.4185, 0.9047, -1.0), (-0.4185, 0.9047, 1.0), (-0.4185, 0.9047, -1.0), (-0.3238, 0.8541, 1.0), (-4.022e-07, 0.7897, 1.0), (-0.1651, 0.806, 1.0), (0.1651, 0.806, 1.0), (0.3238, 0.8541, 1.0), (0.1651, 0.806, -1.0), (0.3238, 0.8541, -1.0), (-0.3238, 0.8541, -1.0), (-4.022e-07, 0.7897, -1.0), (-0.1651, 0.806, -1.0), (-8.987e-08, -0.5185, -1.002), (-8.987e-08, -0.5185, 1.336), (0.1951, -0.5377, -1.002), (0.1951, -0.5377, 1.336), (0.3827, -0.5946, -1.002), (0.3827, -0.5946, 1.336), (0.5556, -0.687, -1.002), (0.5556, -0.687, 1.336), (0.7071, -0.8114, -1.002), (0.7071, -0.8114, 1.336), (0.8315, -0.9629, -1.002), (0.8315, -0.9629, 1.336), (0.9239, -1.136, -1.002), (0.9239, -1.136, 1.336), (0.9808, -1.323, -1.002), (0.9808, -1.323, 1.336), (1.0, -1.518, -1.002), (1.0, -1.518, 1.336), (0.9808, -1.714, -1.002), (0.9808, -1.714, 1.336), (0.9239, -1.901, -1.002), (0.9239, -1.901, 1.336), (0.8315, -2.074, -1.002), (0.8315, -2.074, 1.336), (0.7071, -2.226, -1.002), (0.7071, -2.226, 1.336), (0.5556, -2.35, -1.002), (0.5556, -2.35, 1.336), (0.3827, -2.442, -1.002), (0.3827, -2.442, 1.336), (0.1951, -2.499, -1.002), (0.1951, -2.499, 1.336), (-4.157e-07, -2.518, -1.002), (-4.157e-07, -2.518, 1.336), (-0.1951, -2.499, -1.002), (-0.1951, -2.499, 1.336), (-0.3827, -2.442, -1.002), (-0.3827, -2.442, 1.336), (-0.5556, -2.35, -1.002), (-0.5556, -2.35, 1.336), (-0.7071, -2.226, -1.002), (-0.7071, -2.226, 1.336), (-0.8315, -2.074, -1.002), (-0.8315, -2.074, 1.336), (-0.9239, -1.901, -1.002), (-0.9239, -1.901, 1.336), (-0.9808, -1.714, -1.002), (-0.9808, -1.714, 1.336), (-1.0, -1.518, -1.002), (-1.0, -1.518, 1.336), (-0.9808, -1.323, -1.002), (-0.9808, -1.323, 1.336), (-0.9239, -1.136, -1.002), (-0.9239, -1.136, 1.336), (-0.8315, -0.9629, -1.002), (-0.8315, -0.9629, 1.336), (-0.7071, -0.8114, -1.002), (-0.7071, -0.8114, 1.336), (-0.5556, -0.687, -1.002), (-0.5556, -0.687, 1.336), (-0.3827, -0.5946, -1.002), (-0.3827, -0.5946, 1.336), (-0.1951, -0.5377, -1.002), (-0.1951, -0.5377, 1.336), (-6.192e-07, -0.1339, 1.089), (-6.192e-07, -0.1339, 1.214), (0.2701, -0.1605, 1.089), (0.2701, -0.1605, 1.214), (0.5299, -0.2393, 1.089), (0.5299, -0.2393, 1.214), (0.7693, -0.3672, 1.089), (0.7693, -0.3672, 1.214), (0.9791, -0.5394, 1.089), (0.9791, -0.5394, 1.214), (1.151, -0.7492, 1.089), (1.151, -0.7492, 1.214), (1.279, -0.9886, 1.089), (1.279, -0.9886, 1.214), (1.358, -1.248, 1.089), (1.358, -1.248, 1.214), (1.385, -1.518, 1.089), (1.385, -1.518, 1.214), (1.358, -1.789, 1.089), (1.358, -1.789, 1.214), (1.279, -2.048, 1.089), (1.279, -2.048, 1.214), (1.151, -2.288, 1.089), (1.151, -2.288, 1.214), (0.9791, -2.498, 1.089), (0.9791, -2.498, 1.214), (0.7693, -2.67, 1.089), (0.7693, -2.67, 1.214), (0.5299, -2.798, 1.089), (0.5299, -2.798, 1.214), (0.2701, -2.876, 1.089), (0.2701, -2.876, 1.214), (-1.07e-06, -2.903, 1.089), (-1.07e-06, -2.903, 1.214), (-0.2701, -2.876, 1.089), (-0.2701, -2.876, 1.214), (-0.5299, -2.798, 1.089), (-0.5299, -2.798, 1.214), (-0.7693, -2.67, 1.089), (-0.7693, -2.67, 1.214), (-0.9791, -2.498, 1.089), (-0.9791, -2.498, 1.214), (-1.151, -2.288, 1.089), (-1.151, -2.288, 1.214), (-1.279, -2.048, 1.089), (-1.279, -2.048, 1.214), (-1.358, -1.789, 1.089), (-1.358, -1.789, 1.214), (-1.385, -1.518, 1.089), (-1.385, -1.518, 1.214), (-1.358, -1.248, 1.089), (-1.358, -1.248, 1.214), (-1.279, -0.9886, 1.089), (-1.279, -0.9886, 1.214), (-1.151, -0.7492, 1.089), (-1.151, -0.7492, 1.214), (-0.9791, -0.5394, 1.089), (-0.9791, -0.5394, 1.214), (-0.7693, -0.3672, 1.089), (-0.7693, -0.3672, 1.214), (-0.5299, -0.2393, 1.089), (-0.5299, -0.2393, 1.214), (-0.2701, -0.1605, 1.089), (-0.2701, -0.1605, 1.214), (0.3846, -0.8313, 1.073), (-0.3846, -0.8313, 1.073), (0.3846, -0.8313, 1.198), (-0.3846, -0.8313, 1.198), (-0.3846, 0.8866, 1.073), (-0.3238, 0.8541, 1.073), (-4.182e-07, 0.7897, 1.073), (0.1651, 0.806, 1.073), (-0.1651, 0.806, 1.073), (0.3846, 0.8866, 1.073), (0.3238, 0.8541, 1.073), (-4.182e-07, 0.7897, 1.198), (0.1651, 0.806, 1.198), (-0.1651, 0.806, 1.198), (-0.3846, 0.8866, 1.198), (-0.3238, 0.8541, 1.198), (0.3846, 0.8866, 1.198), (0.3238, 0.8541, 1.198), (0.07692, 2.529, 1.365), (-0.07692, 2.529, 1.365), (0.07692, 2.517, 1.3), (-0.07692, 2.517, 1.3), (0.07692, 2.538, 1.469), (-0.07692, 2.538, 1.469), (0.07692, 3.086, 1.469), (-0.07692, 3.086, 1.469), (0.07692, 3.07, 1.387), (-0.07692, 3.07, 1.387), (0.07692, 2.529, 1.427), (-0.07692, 2.529, 1.427), (-1.262e-07, 2.559, -1.003), (-1.262e-07, 2.559, 1.472), (0.1801, 2.541, -1.003), (0.1801, 2.541, 1.472), (0.3532, 2.489, -1.003), (0.3532, 2.489, 1.472), (0.5128, 2.403, -1.003), (0.5128, 2.403, 1.472), (0.6527, 2.289, -1.003), (0.6527, 2.289, 1.472), (0.7675, 2.149, -1.003), (0.7675, 2.149, 1.472), (0.8528, 1.989, -1.003), (0.8528, 1.989, 1.472), (0.9053, 1.816, -1.003), (0.9053, 1.816, 1.472), (0.9231, 1.636, -1.003), (0.9231, 1.636, 1.472), (0.9053, 1.456, -1.003), (0.9053, 1.456, 1.472), (0.8528, 1.283, -1.003), (0.8528, 1.283, 1.472), (0.7675, 1.123, -1.003), (0.7675, 1.123, 1.472), (0.6527, 0.9832, -1.003), (0.6527, 0.9832, 1.472), (0.5128, 0.8684, -1.003), (0.5128, 0.8684, 1.472), (0.3532, 0.7831, -1.003), (0.3532, 0.7831, 1.472), (0.1801, 0.7305, -1.003), (0.1801, 0.7305, 1.472), (-4.269e-07, 0.7128, -1.003), (-4.269e-07, 0.7128, 1.472), (-0.1801, 0.7305, -1.003), (-0.1801, 0.7305, 1.472), (-0.3532, 0.7831, -1.003), (-0.3532, 0.7831, 1.472), (-0.5128, 0.8684, -1.003), (-0.5128, 0.8684, 1.472), (-0.6527, 0.9832, -1.003), (-0.6527, 0.9832, 1.472), (-0.7675, 1.123, -1.003), (-0.7675, 1.123, 1.472), (-0.8528, 1.283, -1.003), (-0.8528, 1.283, 1.472), (-0.9053, 1.456, -1.003), (-0.9053, 1.456, 1.472), (-0.9231, 1.636, -1.003), (-0.9231, 1.636, 1.472), (-0.9053, 1.816, -1.003), (-0.9053, 1.816, 1.472), (-0.8528, 1.989, -1.003), (-0.8528, 1.989, 1.472), (-0.7675, 2.149, -1.003), (-0.7675, 2.149, 1.472), (-0.6527, 2.289, -1.003), (-0.6527, 2.289, 1.472), (-0.5128, 2.403, -1.003), (-0.5128, 2.403, 1.472), (-0.3532, 2.489, -1.003), (-0.3532, 2.489, 1.472), (-0.1801, 2.541, -1.003), (-0.1801, 2.541, 1.472), (-1.424e-07, 2.405, -0.9852), (0.1501, 2.39, -0.9852), (0.2944, 2.347, -0.9852), (0.4274, 2.275, -0.9852), (0.5439, 2.18, -0.9852), (0.6396, 2.063, -0.9852), (0.7107, 1.93, -0.9852), (0.7544, 1.786, -0.9852), (0.7692, 1.636, -0.9852), (0.7545, 1.486, -0.9852), (0.7107, 1.342, -0.9852), (0.6396, 1.209, -0.9852), (0.5439, 1.092, -0.9852), (0.4274, 0.9963, -0.9852), (0.2944, 0.9252, -0.9852), (0.1501, 0.8814, -0.9852), (-3.931e-07, 0.8666, -0.9852), (-0.1501, 0.8814, -0.9852), (-0.2944, 0.9252, -0.9852), (-0.4274, 0.9963, -0.9852), (-0.5439, 1.092, -0.9852), (-0.6396, 1.209, -0.9852), (-0.7107, 1.342, -0.9852), (-0.7545, 1.486, -0.9852), (-0.7692, 1.636, -0.9852), (-0.7545, 1.786, -0.9852), (-0.7107, 1.93, -0.9852), (-0.6396, 2.063, -0.9852), (-0.5439, 2.18, -0.9852), (-0.4274, 2.275, -0.9852), (-0.2944, 2.347, -0.9852), (-0.1501, 2.39, -0.9852), (-0.7692, 1.636, 1.472), (0.7107, 1.342, 1.472), (0.6396, 1.209, 1.472), (-0.7545, 1.786, 1.472), (0.5439, 1.092, 1.472), (-0.7107, 1.93, 1.472), (0.4274, 0.9963, 1.472), (-0.6396, 2.063, 1.472), (0.2944, 0.9252, 1.472), (-0.5439, 2.18, 1.472), (0.1501, 0.8814, 1.472), (-0.4274, 2.275, 1.472), (-0.2944, 2.347, 1.472), (-1.424e-07, 2.405, 1.472), (-0.1501, 2.39, 1.472), (-3.931e-07, 0.8666, 1.472), (-0.1501, 0.8814, 1.472), (-0.2944, 0.9252, 1.472), (-0.4274, 0.9963, 1.472), (-0.7545, 1.486, 1.472), (-0.6396, 1.209, 1.472), (-0.5439, 1.092, 1.472), (-0.7107, 1.342, 1.472), (0.6396, 2.063, 1.472), (0.5439, 2.18, 1.472), (0.7692, 1.636, 1.472), (0.7544, 1.786, 1.472), (0.7107, 1.93, 1.472), (0.1501, 2.39, 1.472), (0.2944, 2.347, 1.472), (0.7545, 1.486, 1.472), (0.4274, 2.275, 1.472), (-1.154, -2.61, -2.765), (-1.154, -12.63, -2.939), (-0.9335, -2.321, -2.646), (-0.9335, -12.91, -2.826), (-0.3566, -2.497, -2.54), (-0.3566, -12.94, -2.768), (0.3566, -2.497, -2.54), (0.3566, -12.94, -2.768), (0.9335, -2.321, -2.646), (0.9335, -12.91, -2.826), (1.154, -2.61, -2.765), (1.154, -12.63, -2.939), (0.9335, -2.964, -2.847), (0.9335, -12.28, -3.042), (0.3566, -3.17, -2.922), (0.3566, -12.01, -3.096), (-0.3566, -3.17, -2.922), (-0.3566, -12.01, -3.096), (-0.9335, -2.964, -2.847), (-0.9335, -12.28, -3.042), (-1.154, -6.571, -2.667), (-0.9335, -6.113, -2.55), (-0.3566, -5.771, -2.398), (0.3566, -5.771, -2.398), (0.9335, -6.113, -2.55), (1.154, -6.571, -2.667), (0.9335, -6.34, -2.774), (0.3566, -6.133, -2.828), (-0.3566, -6.133, -2.828), (-0.9335, -6.34, -2.774), (-1.154, -9.373, -2.745), (-0.9335, -9.396, -2.647), (-0.3566, -8.401, -2.533), (0.3566, -8.401, -2.533), (0.9335, -9.396, -2.647), (1.154, -9.373, -2.745), (0.9335, -9.194, -2.836), (0.3566, -9.069, -2.986), (-0.3566, -9.069, -2.986), (-0.9335, -9.194, -2.836), (-0.9335, -4.335, -2.591), (-0.3566, -4.796, -2.4), (0.3566, -4.796, -2.4), (0.9335, -4.335, -2.591), (1.154, -4.542, -2.707), (0.9335, -4.652, -2.811), (0.3566, -4.651, -2.875), (-0.3566, -4.651, -2.875), (-0.9335, -4.652, -2.811), (-1.154, -4.542, -2.707), (-0.9335, -7.755, -2.598), (-0.3566, -6.652, -2.538), (0.3566, -6.652, -2.538), (0.9335, -7.755, -2.598), (1.154, -7.972, -2.706), (0.9335, -7.767, -2.805), (0.3566, -7.601, -2.907), (-0.3566, -7.601, -2.907), (-0.9335, -7.767, -2.805), (-1.154, -7.972, -2.706), (-1.154, -11.0, -2.842), (-0.9335, -11.15, -2.736), (-0.3566, -10.88, -2.622), (0.3566, -10.88, -2.622), (0.9335, -11.15, -2.736), (1.154, -11.0, -2.842), (0.9335, -10.73, -2.939), (0.3566, -10.54, -3.041), (-0.3566, -10.54, -3.041), (-0.9335, -10.73, -2.939), (-0.9335, -10.27, -2.692), (-0.3566, -9.326, -2.636), (0.3566, -9.326, -2.636), (0.9335, -10.27, -2.692), (1.154, -10.19, -2.794), (0.9335, -9.964, -2.887), (0.3566, -9.805, -3.013), (-0.3566, -9.805, -3.013), (-0.9335, -9.964, -2.887), (-1.154, -10.19, -2.794), (-1.154, -11.82, -2.89), (-0.9335, -12.03, -2.781), (-0.3566, -11.69, -2.712), (0.3566, -11.69, -2.712), (0.9335, -12.03, -2.781), (1.154, -11.82, -2.89), (0.9335, -11.51, -2.99), (0.3566, -11.28, -3.069), (-0.3566, -11.28, -3.069), (-0.9335, -11.51, -2.99), (-1.154, -12.22, -2.915), (-0.9335, -12.47, -2.803), (-0.3566, -13.03, -2.698), (0.3566, -13.03, -2.698), (0.9335, -12.47, -2.803), (1.154, -12.22, -2.915), (0.9335, -11.89, -3.016), (0.3566, -11.64, -3.083), (-0.3566, -11.64, -3.083), (-0.9335, -11.89, -3.016), (1.227e-06, -1.019, -2.946), (8.706e-07, 3.073, -0.9933), (1.659, -1.657, -2.977), (1.466, 1.534, -0.9933), (1.466, -3.921, -3.033), (1.466, -1.543, -0.9933), (1.194e-06, -3.905, -3.048), (7.227e-07, -3.081, -0.9933), (-1.466, -3.921, -3.033), (-1.466, -1.543, -0.9933), (-1.272, -1.657, -2.977), (-1.466, 1.534, -0.9933), (1.167e-06, 3.057, -2.243), (1.466, 1.518, -2.243), (1.466, -1.559, -2.243), (1.019e-06, -3.097, -2.243), (-1.466, -1.559, -2.243), (-1.466, 1.518, -2.243), (1.562, 1.474, -2.587), (1.466, -1.873, -2.501), (9.934e-07, -3.171, -2.487), (-1.466, -1.873, -2.501), (-1.369, 1.474, -2.587), (1.19e-06, 1.778, -2.594), (9.454e-07, 2.461, -1.672), (8.537e-07, 2.461, -1.672), (6.764e-07, 2.461, -1.172), (0.7692, 1.114, -1.672), (-0.7692, 1.114, -1.672), (0.7692, 1.114, -1.172), (-0.7692, 1.114, -1.172), (0.001823, 2.467, -1.172), (0.7692, -2.276, -1.172), (0.7692, -2.282, -1.672), (8.836e-07, -3.09, -1.672), (7.651e-07, -3.084, -1.172), (-0.7692, -2.276, -1.172), (-0.7692, -2.282, -1.672), (-1.466, 1.205, -1.672), (-1.466, 1.205, -1.172), (-1.466, 1.525, -1.672), (-1.466, 1.532, -1.172), (-0.5743, 2.467, -1.172), (-0.5683, 2.467, -1.672), (0.1538, -5.838, -2.217), (-0.1538, -5.838, -2.217), (0.1538, -2.613, -2.49), (-0.1538, -2.613, -2.49), (0.1538, -4.823, -1.997), (-0.1538, -4.823, -1.997), (0.1538, -2.441, -1.682), (-0.1538, -2.441, -1.682), (0.1538, -2.336, -2.168), (-0.1538, -2.336, -2.168), (0.1538, -6.03, -2.105), (-0.1538, -6.03, -2.105), (0.1538, -5.525, -2.302), (-0.1538, -5.525, -2.302), (0.1538, -3.582, -1.884), (-0.1538, -3.582, -1.884), (0.1538, -2.368, -2.267), (-0.1538, -5.939, -2.156), (-0.1538, -2.368, -2.267), (0.1538, -5.939, -2.156), (0.1538, -4.196, -2.297), (-0.1538, -4.196, -2.297), (-0.1538, -2.356, -2.067), (0.1538, -5.749, -2.038), (0.1538, -2.356, -2.067), (-0.1538, -5.749, -2.038), (-0.1538, -4.487, -2.363), (0.1538, -3.193, -1.705), (0.1538, -4.487, -2.363), (-0.1538, -3.193, -1.705), (-0.1538, -3.113, -2.159), (0.1538, -3.113, -2.159), (-0.1538, -3.53, -2.254), (0.1538, -3.53, -2.254), (0.1538, -3.313, -2.044), (-0.1538, -3.313, -2.044), (0.1538, -5.676, -2.272), (-0.1538, -4.058, -1.945), (-0.1538, -5.589, -2.085), (0.1538, -5.593, -2.079), (-0.1538, -5.676, -2.272), (0.1538, -4.058, -1.945), (0.1538, -5.095, -2.277), (-0.1538, -5.095, -2.277), (-0.1538, -4.69, -2.023), (0.1538, -4.69, -2.023)], [(479, 478), (496, 485)], [(0, 1, 3, 2), (2, 3, 5, 4), (4, 5, 7, 6), (6, 7, 9, 8), (8, 9, 11, 10), (10, 11, 13, 12), (12, 13, 15, 14), (14, 15, 17, 16), (16, 17, 19, 18), (18, 19, 21, 20), (20, 21, 23, 22), (22, 23, 25, 24), (24, 25, 27, 26), (26, 27, 29, 28), (28, 29, 31, 30), (30, 31, 33, 32), (32, 33, 35, 34), (34, 35, 37, 36), (36, 37, 39, 38), (38, 39, 41, 40), (40, 41, 43, 42), (42, 43, 45, 44), (44, 45, 47, 46), (46, 47, 49, 48), (48, 49, 51, 50), (50, 51, 53, 52), (54, 1, 0, 55), (52, 53, 56, 57), (56, 53, 51, 49, 47, 45, 43, 41, 39, 37, 35, 33, 31, 29, 27, 25, 23, 21, 19, 17, 15, 13, 11, 9, 7, 5, 3, 1, 54, 62, 61, 59, 60, 58), (55, 0, 2, 4, 6, 8, 10, 12, 14, 16, 18, 20, 22, 24, 26, 28, 30, 32, 34, 36, 38, 40, 42, 44, 46, 48, 50, 52, 57, 65, 67, 66, 63, 64), (54, 55, 64, 62), (61, 62, 64, 63), (59, 61, 63, 66), (60, 59, 66, 67), (58, 60, 67, 65), (56, 58, 65, 57), (68, 69, 71, 70), (70, 71, 73, 72), (72, 73, 75, 74), (74, 75, 77, 76), (76, 77, 79, 78), (78, 79, 81, 80), (80, 81, 83, 82), (82, 83, 85, 84), (84, 85, 87, 86), (86, 87, 89, 88), (88, 89, 91, 90), (90, 91, 93, 92), (92, 93, 95, 94), (94, 95, 97, 96), (96, 97, 99, 98), (98, 99, 101, 100), (100, 101, 103, 102), (102, 103, 105, 104), (104, 105, 107, 106), (106, 107, 109, 108), (108, 109, 111, 110), (110, 111, 113, 112), (112, 113, 115, 114), (114, 115, 117, 116), (116, 117, 119, 118), (118, 119, 121, 120), (120, 121, 123, 122), (122, 123, 125, 124), (124, 125, 127, 126), (126, 127, 129, 128), (71, 69, 131, 129, 127, 125, 123, 121, 119, 117, 115, 113, 111, 109, 107, 105, 103, 101, 99, 97, 95, 93, 91, 89, 87, 85, 83, 81, 79, 77, 75, 73), (128, 129, 131, 130), (130, 131, 69, 68), (68, 70, 72, 74, 76, 78, 80, 82, 84, 86, 88, 90, 92, 94, 96, 98, 100, 102, 104, 106, 108, 110, 112, 114, 116, 118, 120, 122, 124, 126, 128, 130), (132, 133, 135, 134), (134, 135, 137, 136), (136, 137, 139, 138), (138, 139, 141, 140), (140, 141, 143, 142), (142, 143, 145, 144), (144, 145, 147, 146), (146, 147, 149, 148), (148, 149, 151, 150), (150, 151, 153, 152), (152, 153, 155, 154), (154, 155, 157, 156), (156, 157, 159, 158), (158, 159, 161, 160), (160, 161, 163, 162), (162, 163, 165, 164), (164, 165, 167, 166), (166, 167, 169, 168), (168, 169, 171, 170), (170, 171, 173, 172), (172, 173, 175, 174), (174, 175, 177, 176), (176, 177, 179, 178), (178, 179, 181, 180), (180, 181, 183, 182), (182, 183, 185, 184), (184, 185, 187, 186), (186, 187, 189, 188), (188, 189, 191, 190), (190, 191, 193, 192), (135, 133, 195, 193, 191, 189, 187, 185, 183, 181, 179, 177, 175, 173, 171, 169, 167, 165, 163, 161, 159, 157, 155, 153, 151, 149, 147, 145, 143, 141, 139, 137), (192, 193, 195, 194), (194, 195, 133, 132), (132, 134, 136, 138, 140, 142, 144, 146, 148, 150, 152, 154, 156, 158, 160, 162, 164, 166, 168, 170, 172, 174, 176, 178, 180, 182, 184, 186, 188, 190, 192, 194), (198, 199, 197, 196), (205, 196, 197, 200, 201, 204, 202, 203, 206), (211, 210, 199, 198, 212, 213, 208, 207, 209), (198, 196, 205, 212), (200, 197, 199, 210), (205, 206, 213, 212), (206, 203, 208, 213), (202, 207, 208, 203), (204, 209, 207, 202), (201, 211, 209, 204), (211, 201, 200, 210), (214, 215, 217, 216), (222, 223, 221, 220), (220, 221, 219, 218), (224, 225, 215, 214), (222, 220, 218, 224), (223, 217, 215, 225), (221, 223, 225, 219), (216, 222, 224, 214), (218, 219, 225, 224), (216, 217, 223, 222), (226, 227, 229, 228), (228, 229, 231, 230), (230, 231, 233, 232), (232, 233, 235, 234), (234, 235, 237, 236), (236, 237, 239, 238), (238, 239, 241, 240), (240, 241, 243, 242), (242, 243, 245, 244), (244, 245, 247, 246), (246, 247, 249, 248), (248, 249, 251, 250), (250, 251, 253, 252), (252, 253, 255, 254), (254, 255, 257, 256), (256, 257, 259, 258), (258, 259, 261, 260), (260, 261, 263, 262), (262, 263, 265, 264), (264, 265, 267, 266), (266, 267, 269, 268), (268, 269, 271, 270), (270, 271, 273, 272), (272, 273, 275, 274), (274, 275, 277, 276), (276, 277, 279, 278), (278, 279, 281, 280), (280, 281, 283, 282), (282, 283, 285, 284), (284, 285, 287, 286), (286, 287, 289, 288), (288, 289, 227, 226), (226, 228, 230, 232, 234, 236, 238, 240, 242, 244, 246, 248, 250, 252, 254, 256, 258, 260, 262, 264, 266, 268, 270, 272, 274, 276, 278, 280, 282, 284, 286, 288), (255, 253, 251, 249, 247, 245, 243, 241, 239, 237, 235, 233, 231, 229, 227, 289, 287, 285, 283, 281, 279, 277, 275, 273, 271, 269, 267, 265, 263, 339, 340, 343, 342, 344, 341, 322, 325, 327, 329, 331, 333, 334, 336, 335, 350, 351, 353, 346, 345, 349, 348, 347, 352, 323, 324, 326, 328, 330), (339, 263, 261, 259, 257, 255, 330, 332, 337, 338), (335, 290, 291, 350), (350, 291, 292, 351), (351, 292, 293, 353), (353, 293, 294, 346), (294, 295, 345, 346), (295, 296, 349, 345), (296, 297, 348, 349), (297, 298, 347, 348), (298, 299, 352, 347), (299, 300, 323, 352), (300, 301, 324, 323), (301, 302, 326, 324), (302, 303, 328, 326), (303, 304, 330, 328), (304, 305, 332, 330), (305, 306, 337, 332), (306, 307, 338, 337), (307, 308, 339, 338), (308, 309, 340, 339), (309, 310, 343, 340), (343, 310, 311, 342), (342, 311, 312, 344), (344, 312, 313, 341), (341, 313, 314, 322), (322, 314, 315, 325), (325, 315, 316, 327), (327, 316, 317, 329), (329, 317, 318, 331), (331, 318, 319, 333), (333, 319, 320, 334), (334, 320, 321, 336), (336, 321, 290, 335), (295, 294, 293, 292, 291, 290, 321, 320, 319, 318, 317, 316, 315, 314, 313, 312, 311, 310, 309, 308, 307, 306, 305, 304, 303, 302, 301, 300, 299, 298, 297, 296), (444, 355, 357, 445), (445, 357, 359, 446), (446, 359, 361, 447), (447, 361, 363, 448), (448, 363, 365, 449), (449, 365, 367, 450), (450, 367, 369, 451), (451, 369, 371, 452), (357, 355, 373, 371, 369, 367, 365, 363, 361, 359), (452, 371, 373, 453), (453, 373, 355, 444), (354, 356, 358, 360, 362, 364, 366, 368, 370, 372), (402, 383, 374, 403), (401, 382, 383, 402), (400, 381, 382, 401), (399, 380, 381, 400), (398, 379, 380, 399), (397, 378, 379, 398), (396, 377, 378, 397), (395, 376, 377, 396), (394, 375, 376, 395), (403, 374, 375, 394), (412, 393, 384, 413), (411, 392, 393, 412), (410, 391, 392, 411), (409, 390, 391, 410), (408, 389, 390, 409), (407, 388, 389, 408), (406, 387, 388, 407), (405, 386, 387, 406), (404, 385, 386, 405), (413, 384, 385, 404), (354, 403, 394, 356), (356, 394, 395, 358), (358, 395, 396, 360), (360, 396, 397, 362), (362, 397, 398, 364), (364, 398, 399, 366), (366, 399, 400, 368), (368, 400, 401, 370), (370, 401, 402, 372), (372, 402, 403, 354), (374, 413, 404, 375), (375, 404, 405, 376), (376, 405, 406, 377), (377, 406, 407, 378), (378, 407, 408, 379), (379, 408, 409, 380), (380, 409, 410, 381), (381, 410, 411, 382), (382, 411, 412, 383), (383, 412, 413, 374), (432, 423, 414, 433), (431, 422, 423, 432), (430, 421, 422, 431), (429, 420, 421, 430), (428, 419, 420, 429), (427, 418, 419, 428), (426, 417, 418, 427), (425, 416, 417, 426), (424, 415, 416, 425), (433, 414, 415, 424), (384, 433, 424, 385), (385, 424, 425, 386), (386, 425, 426, 387), (387, 426, 427, 388), (388, 427, 428, 389), (389, 428, 429, 390), (390, 429, 430, 391), (391, 430, 431, 392), (392, 431, 432, 393), (393, 432, 433, 384), (423, 443, 434, 414), (422, 442, 443, 423), (421, 441, 442, 422), (420, 440, 441, 421), (419, 439, 440, 420), (418, 438, 439, 419), (417, 437, 438, 418), (416, 436, 437, 417), (415, 435, 436, 416), (414, 434, 435, 415), (443, 453, 444, 434), (442, 452, 453, 443), (441, 451, 452, 442), (440, 450, 451, 441), (439, 449, 450, 440), (438, 448, 449, 439), (437, 447, 448, 438), (436, 446, 447, 437), (435, 445, 446, 436), (434, 444, 445, 435), (466, 455, 457, 467), (467, 457, 459, 468), (457, 455, 465, 463, 461, 459), (454, 456, 458, 460, 462, 464), (476, 471, 466, 477), (475, 470, 471, 476), (474, 469, 470, 475), (473, 468, 469, 474), (472, 467, 468, 473), (477, 466, 467, 472), (454, 477, 472, 456), (456, 472, 473, 458), (458, 473, 474, 460), (460, 474, 475, 462), (462, 475, 476, 464), (464, 476, 477, 454), (488, 469, 468, 459, 461, 489, 486, 487), (461, 463, 470, 469, 488, 491, 490, 489), (471, 470, 463, 465, 495, 493, 492, 494), (465, 455, 466, 471, 494, 497, 496, 495), (479, 497, 494, 492, 482, 481), (483, 486, 489, 490, 484), (483, 481, 487, 486), (491, 482, 484, 490), (480, 478, 481, 483), (482, 491, 488, 487, 481), (483, 484, 493, 495, 496, 480), (480, 496, 497, 479), (482, 492, 493, 484), (526, 524, 501, 500), (522, 520, 505, 504), (539, 535, 503, 502), (517, 515, 499, 498), (543, 539, 502, 521), (541, 538, 499, 515), (542, 536, 509, 523), (540, 537, 508, 517), (521, 523, 509, 508), (514, 516, 507, 506), (530, 524, 511, 519), (539, 543, 532, 525, 512), (525, 527, 513, 512), (534, 538, 511, 510), (526, 531, 518, 510), (500, 501, 516, 514), (534, 540, 517, 498), (536, 541, 515, 509), (508, 509, 515, 517), (513, 527, 533, 542, 535), (502, 503, 523, 521), (535, 542, 523, 503), (537, 543, 521, 508), (506, 507, 520, 522), (505, 520, 533, 527), (506, 522, 532, 529), (500, 514, 531, 526), (507, 516, 530, 528), (504, 505, 527, 525), (522, 504, 525, 532), (516, 501, 524, 530), (520, 507, 528, 533), (514, 506, 529, 531), (510, 511, 524, 526), (543, 542, 533, 532), (510, 518, 540, 534), (498, 499, 538, 534), (519, 511, 538, 541), (542, 543, 537, 536), (512, 513, 535, 539), (541, 536, 537, 540), (541, 540, 518, 519), (519, 518, 531, 530), (530, 531, 529, 528), (532, 533, 528, 529)])
me_cylinder_022.polygons.foreach_set('material_index', [0, 0, 0, 0, 0, 0, 0, 0, 0, 0, 0, 0, 0, 0, 0, 0, 0, 0, 0, 0, 0, 0, 0, 0, 0, 0, 0, 0, 0, 0, 1, 1, 1, 1, 1, 1, 0, 0, 0, 0, 0, 0, 0, 0, 0, 0, 0, 0, 0, 0, 0, 0, 0, 0, 0, 0, 0, 0, 0, 0, 0, 0, 0, 0, 0, 0, 0, 0, 0, 0, 4, 4, 4, 4, 4, 4, 4, 4, 4, 4, 4, 4, 4, 4, 4, 4, 4, 4, 4, 4, 4, 4, 4, 4, 4, 4, 4, 4, 4, 4, 4, 4, 4, 4, 4, 4, 4, 4, 4, 5, 5, 5, 5, 5, 5, 0, 0, 0, 0, 0, 0, 0, 0, 0, 0, 10, 10, 10, 10, 10, 10, 10, 10, 10, 10, 10, 10, 10, 10, 10, 10, 10, 10, 10, 10, 10, 10, 10, 10, 10, 10, 10, 10, 10, 10, 10, 10, 10, 10, 10, 0, 0, 0, 0, 0, 0, 0, 0, 0, 0, 0, 0, 0, 0, 0, 0, 0, 0, 0, 0, 0, 0, 0, 0, 0, 0, 0, 0, 0, 0, 0, 0, 0, 6, 6, 6, 6, 6, 6, 6, 6, 6, 6, 6, 6, 6, 6, 6, 6, 6, 6, 6, 6, 6, 6, 6, 6, 6, 6, 6, 6, 6, 6, 6, 6, 6, 6, 6, 6, 6, 6, 6, 6, 6, 6, 6, 6, 6, 6, 6, 6, 6, 6, 6, 6, 6, 6, 6, 6, 6, 6, 6, 6, 6, 6, 6, 6, 6, 6, 6, 6, 6, 6, 6, 6, 6, 6, 6, 6, 6, 6, 6, 6, 6, 6, 6, 6, 6, 6, 6, 6, 6, 6, 6, 6, 2, 2, 2, 2, 2, 2, 2, 2, 2, 2, 2, 2, 2, 2, 2, 2, 2, 2, 2, 2, 2, 2, 2, 2, 2, 2, 2, 2, 2, 8, 8, 8, 8, 8, 8, 8, 8, 8, 8, 8, 8, 8, 8, 8, 8, 8, 8, 8, 8, 8, 8, 8, 8, 8, 8, 8, 8, 8, 8, 8, 8, 8, 8, 8, 8, 8, 8, 8, 8, 8, 8, 8, 8, 8])
_uv = me_cylinder_022.uv_layers.new(name='UVMap')
_uv.uv.foreach_set('vector', [0.9062, 0.5, 0.9062, 1.0, 0.875, 1.0, 0.875, 0.5, 0.875, 0.5, 0.875, 1.0, 0.8438, 1.0, 0.8438, 0.5, 0.8438, 0.5, 0.8438, 1.0, 0.8125, 1.0, 0.8125, 0.5, 0.8125, 0.5, 0.8125, 1.0, 0.7812, 1.0, 0.7812, 0.5, 0.7812, 0.5, 0.7812, 1.0, 0.75, 1.0, 0.75, 0.5, 0.75, 0.5, 0.75, 1.0, 0.7188, 1.0, 0.7188, 0.5, 0.7188, 0.5, 0.7188, 1.0, 0.6875, 1.0, 0.6875, 0.5, 0.6875, 0.5, 0.6875, 1.0, 0.6562, 1.0, 0.6562, 0.5, 0.6562, 0.5, 0.6562, 1.0, 0.625, 1.0, 0.625, 0.5, 0.625, 0.5, 0.625, 1.0, 0.5938, 1.0, 0.5938, 0.5, 0.5938, 0.5, 0.5938, 1.0, 0.5625, 1.0, 0.5625, 0.5, 0.5625, 0.5, 0.5625, 1.0, 0.5312, 1.0, 0.5312, 0.5, 0.5312, 0.5, 0.5312, 1.0, 0.5, 1.0, 0.5, 0.5, 0.5, 0.5, 0.5, 1.0, 0.4688, 1.0, 0.4688, 0.5, 0.4688, 0.5, 0.4688, 1.0, 0.4375, 1.0, 0.4375, 0.5, 0.4375, 0.5, 0.4375, 1.0, 0.4062, 1.0, 0.4062, 0.5, 0.4062, 0.5, 0.4062, 1.0, 0.375, 1.0, 0.375, 0.5, 0.375, 0.5, 0.375, 1.0, 0.3438, 1.0, 0.3438, 0.5, 0.3438, 0.5, 0.3438, 1.0, 0.3125, 1.0, 0.3125, 0.5, 0.3125, 0.5, 0.3125, 1.0, 0.2812, 1.0, 0.2812, 0.5, 0.2812, 0.5, 0.2812, 1.0, 0.25, 1.0, 0.25, 0.5, 0.25, 0.5, 0.25, 1.0, 0.2188, 1.0, 0.2188, 0.5, 0.2188, 0.5, 0.2188, 1.0, 0.1875, 1.0, 0.1875, 0.5, 0.1875, 0.5, 0.1875, 1.0, 0.1562, 1.0, 0.1562, 0.5, 0.1562, 0.5, 0.1562, 1.0, 0.125, 1.0, 0.125, 0.5, 0.125, 0.5, 0.125, 1.0, 0.09375, 1.0, 0.09375, 0.5, 0.931, 1.0, 0.9062, 1.0, 0.9062, 0.5, 0.931, 0.5, 0.09375, 0.5, 0.09375, 1.0, 0.06897, 1.0, 0.06897, 0.5, 0.1496, 0.4671, 0.1167, 0.4496, 0.08029, 0.4197, 0.05045, 0.3833, 0.02827, 0.3418, 0.01461, 0.2968, 0.01, 0.25, 0.01461, 0.2032, 0.02827, 0.1582, 0.05045, 0.1167, 0.08029, 0.08029, 0.1167, 0.05045, 0.1582, 0.02827, 0.2032, 0.01461, 0.25, 0.01, 0.2968, 0.01461, 0.3418, 0.02827, 0.3833, 0.05045, 0.4197, 0.08029, 0.4496, 0.1167, 0.4717, 0.1582, 0.4854, 0.2032, 0.49, 0.25, 0.4854, 0.2968, 0.4717, 0.3418, 0.4496, 0.3833, 0.4197, 0.4197, 0.3833, 0.4496, 0.3504, 0.4671, 0.3277, 0.455, 0.2896, 0.4434, 0.25, 0.4395, 0.2104, 0.4434, 0.1723, 0.455, 0.8504, 0.4671, 0.8833, 0.4496, 0.9197, 0.4197, 0.9496, 0.3833, 0.9717, 0.3418, 0.9854, 0.2968, 0.99, 0.25, 0.9854, 0.2032, 0.9717, 0.1582, 0.9496, 0.1167, 0.9197, 0.08029, 0.8833, 0.05045, 0.8418, 0.02827, 0.7968, 0.01461, 0.75, 0.01, 0.7032, 0.01461, 0.6582, 0.02827, 0.6167, 0.05045, 0.5803, 0.08029, 0.5504, 0.1167, 0.5283, 0.1582, 0.5146, 0.2032, 0.51, 0.25, 0.5146, 0.2968, 0.5283, 0.3418, 0.5504, 0.3833, 0.5803, 0.4197, 0.6167, 0.4496, 0.6496, 0.4671, 0.6723, 0.455, 0.7104, 0.4434, 0.75, 0.4395, 0.7896, 0.4434, 0.8277, 0.455, 0.5827, 0.8891, 0.5827, 0.5254, 0.5625, 0.5254, 0.5625, 0.8891, 0.5312, 0.8891, 0.5625, 0.8891, 0.5625, 0.5254, 0.5312, 0.5254, 0.5, 0.8891, 0.5312, 0.8891, 0.5312, 0.5254, 0.5, 0.5254, 0.4688, 0.8891, 0.5, 0.8891, 0.5, 0.5254, 0.4688, 0.5254, 0.4375, 0.8891, 0.4688, 0.8891, 0.4688, 0.5254, 0.4375, 0.5254, 0.4173, 0.8891, 0.4375, 0.8891, 0.4375, 0.5254, 0.4173, 0.5254, 1.0, 0.5, 1.0, 1.0, 0.9688, 1.0, 0.9688, 0.5, 0.9688, 0.5, 0.9688, 1.0, 0.9375, 1.0, 0.9375, 0.5, 0.9375, 0.5, 0.9375, 1.0, 0.9062, 1.0, 0.9062, 0.5, 0.9062, 0.5, 0.9062, 1.0, 0.875, 1.0, 0.875, 0.5, 0.875, 0.5, 0.875, 1.0, 0.8438, 1.0, 0.8438, 0.5, 0.8438, 0.5, 0.8438, 1.0, 0.8125, 1.0, 0.8125, 0.5, 0.8125, 0.5, 0.8125, 1.0, 0.7812, 1.0, 0.7812, 0.5, 0.7812, 0.5, 0.7812, 1.0, 0.75, 1.0, 0.75, 0.5, 0.75, 0.5, 0.75, 1.0, 0.7188, 1.0, 0.7188, 0.5, 0.7188, 0.5, 0.7188, 1.0, 0.6875, 1.0, 0.6875, 0.5, 0.6875, 0.5, 0.6875, 1.0, 0.6562, 1.0, 0.6562, 0.5, 0.6562, 0.5, 0.6562, 1.0, 0.625, 1.0, 0.625, 0.5, 0.625, 0.5, 0.625, 1.0, 0.5938, 1.0, 0.5938, 0.5, 0.5938, 0.5, 0.5938, 1.0, 0.5625, 1.0, 0.5625, 0.5, 0.5625, 0.5, 0.5625, 1.0, 0.5312, 1.0, 0.5312, 0.5, 0.5312, 0.5, 0.5312, 1.0, 0.5, 1.0, 0.5, 0.5, 0.5, 0.5, 0.5, 1.0, 0.4688, 1.0, 0.4688, 0.5, 0.4688, 0.5, 0.4688, 1.0, 0.4375, 1.0, 0.4375, 0.5, 0.4375, 0.5, 0.4375, 1.0, 0.4062, 1.0, 0.4062, 0.5, 0.4062, 0.5, 0.4062, 1.0, 0.375, 1.0, 0.375, 0.5, 0.375, 0.5, 0.375, 1.0, 0.3438, 1.0, 0.3438, 0.5, 0.3438, 0.5, 0.3438, 1.0, 0.3125, 1.0, 0.3125, 0.5, 0.3125, 0.5, 0.3125, 1.0, 0.2812, 1.0, 0.2812, 0.5, 0.2812, 0.5, 0.2812, 1.0, 0.25, 1.0, 0.25, 0.5, 0.25, 0.5, 0.25, 1.0, 0.2188, 1.0, 0.2188, 0.5, 0.2188, 0.5, 0.2188, 1.0, 0.1875, 1.0, 0.1875, 0.5, 0.1875, 0.5, 0.1875, 1.0, 0.1562, 1.0, 0.1562, 0.5, 0.1562, 0.5, 0.1562, 1.0, 0.125, 1.0, 0.125, 0.5, 0.125, 0.5, 0.125, 1.0, 0.09375, 1.0, 0.09375, 0.5, 0.09375, 0.5, 0.09375, 1.0, 0.0625, 1.0, 0.0625, 0.5, 0.2968, 0.4854, 0.25, 0.49, 0.2032, 0.4854, 0.1582, 0.4717, 0.1167, 0.4496, 0.08029, 0.4197, 0.05045, 0.3833, 0.02827, 0.3418, 0.01461, 0.2968, 0.01, 0.25, 0.01461, 0.2032, 0.02827, 0.1582, 0.05045, 0.1167, 0.08029, 0.08029, 0.1167, 0.05045, 0.1582, 0.02827, 0.2032, 0.01461, 0.25, 0.01, 0.2968, 0.01461, 0.3418, 0.02827, 0.3833, 0.05045, 0.4197, 0.08029, 0.4496, 0.1167, 0.4717, 0.1582, 0.4854, 0.2032, 0.49, 0.25, 0.4854, 0.2968, 0.4717, 0.3418, 0.4496, 0.3833, 0.4197, 0.4197, 0.3833, 0.4496, 0.3418, 0.4717, 0.0625, 0.5, 0.0625, 1.0, 0.03125, 1.0, 0.03125, 0.5, 0.03125, 0.5, 0.03125, 1.0, 0.0, 1.0, 0.0, 0.5, 0.75, 0.49, 0.7968, 0.4854, 0.8418, 0.4717, 0.8833, 0.4496, 0.9197, 0.4197, 0.9496, 0.3833, 0.9717, 0.3418, 0.9854, 0.2968, 0.99, 0.25, 0.9854, 0.2032, 0.9717, 0.1582, 0.9496, 0.1167, 0.9197, 0.08029, 0.8833, 0.05045, 0.8418, 0.02827, 0.7968, 0.01461, 0.75, 0.01, 0.7032, 0.01461, 0.6582, 0.02827, 0.6167, 0.05045, 0.5803, 0.08029, 0.5504, 0.1167, 0.5283, 0.1582, 0.5146, 0.2032, 0.51, 0.25, 0.5146, 0.2968, 0.5283, 0.3418, 0.5504, 0.3833, 0.5803, 0.4197, 0.6167, 0.4496, 0.6582, 0.4717, 0.7032, 0.4854, 1.0, 0.5, 1.0, 1.0, 0.9688, 1.0, 0.9688, 0.5, 0.9688, 0.5, 0.9688, 1.0, 0.9375, 1.0, 0.9375, 0.5, 0.9375, 0.5, 0.9375, 1.0, 0.9062, 1.0, 0.9062, 0.5, 0.9062, 0.5, 0.9062, 1.0, 0.875, 1.0, 0.875, 0.5, 0.875, 0.5, 0.875, 1.0, 0.8438, 1.0, 0.8438, 0.5, 0.8438, 0.5, 0.8438, 1.0, 0.8125, 1.0, 0.8125, 0.5, 0.8125, 0.5, 0.8125, 1.0, 0.7812, 1.0, 0.7812, 0.5, 0.7812, 0.5, 0.7812, 1.0, 0.75, 1.0, 0.75, 0.5, 0.75, 0.5, 0.75, 1.0, 0.7188, 1.0, 0.7188, 0.5, 0.7188, 0.5, 0.7188, 1.0, 0.6875, 1.0, 0.6875, 0.5, 0.6875, 0.5, 0.6875, 1.0, 0.6562, 1.0, 0.6562, 0.5, 0.6562, 0.5, 0.6562, 1.0, 0.625, 1.0, 0.625, 0.5, 0.625, 0.5, 0.625, 1.0, 0.5938, 1.0, 0.5938, 0.5, 0.5938, 0.5, 0.5938, 1.0, 0.5625, 1.0, 0.5625, 0.5, 0.5625, 0.5, 0.5625, 1.0, 0.5312, 1.0, 0.5312, 0.5, 0.5312, 0.5, 0.5312, 1.0, 0.5, 1.0, 0.5, 0.5, 0.5, 0.5, 0.5, 1.0, 0.4688, 1.0, 0.4688, 0.5, 0.4688, 0.5, 0.4688, 1.0, 0.4375, 1.0, 0.4375, 0.5, 0.4375, 0.5, 0.4375, 1.0, 0.4062, 1.0, 0.4062, 0.5, 0.4062, 0.5, 0.4062, 1.0, 0.375, 1.0, 0.375, 0.5, 0.375, 0.5, 0.375, 1.0, 0.3438, 1.0, 0.3438, 0.5, 0.3438, 0.5, 0.3438, 1.0, 0.3125, 1.0, 0.3125, 0.5, 0.3125, 0.5, 0.3125, 1.0, 0.2812, 1.0, 0.2812, 0.5, 0.2812, 0.5, 0.2812, 1.0, 0.25, 1.0, 0.25, 0.5, 0.25, 0.5, 0.25, 1.0, 0.2188, 1.0, 0.2188, 0.5, 0.2188, 0.5, 0.2188, 1.0, 0.1875, 1.0, 0.1875, 0.5, 0.1875, 0.5, 0.1875, 1.0, 0.1562, 1.0, 0.1562, 0.5, 0.1562, 0.5, 0.1562, 1.0, 0.125, 1.0, 0.125, 0.5, 0.125, 0.5, 0.125, 1.0, 0.09375, 1.0, 0.09375, 0.5, 0.09375, 0.5, 0.09375, 1.0, 0.0625, 1.0, 0.0625, 0.5, 0.2968, 0.4854, 0.25, 0.49, 0.2032, 0.4854, 0.1582, 0.4717, 0.1167, 0.4496, 0.08029, 0.4197, 0.05045, 0.3833, 0.02827, 0.3418, 0.01461, 0.2968, 0.01, 0.25, 0.01461, 0.2032, 0.02827, 0.1582, 0.05045, 0.1167, 0.08029, 0.08029, 0.1167, 0.05045, 0.1582, 0.02827, 0.2032, 0.01461, 0.25, 0.01, 0.2968, 0.01461, 0.3418, 0.02827, 0.3833, 0.05045, 0.4197, 0.08029, 0.4496, 0.1167, 0.4717, 0.1582, 0.4854, 0.2032, 0.49, 0.25, 0.4854, 0.2968, 0.4717, 0.3418, 0.4496, 0.3833, 0.4197, 0.4197, 0.3833, 0.4496, 0.3418, 0.4717, 0.0625, 0.5, 0.0625, 1.0, 0.03125, 1.0, 0.03125, 0.5, 0.03125, 0.5, 0.03125, 1.0, 0.0, 1.0, 0.0, 0.5, 0.75, 0.49, 0.7968, 0.4854, 0.8418, 0.4717, 0.8833, 0.4496, 0.9197, 0.4197, 0.9496, 0.3833, 0.9717, 0.3418, 0.9854, 0.2968, 0.99, 0.25, 0.9854, 0.2032, 0.9717, 0.1582, 0.9496, 0.1167, 0.9197, 0.08029, 0.8833, 0.05045, 0.8418, 0.02827, 0.7968, 0.01461, 0.75, 0.01, 0.7032, 0.01461, 0.6582, 0.02827, 0.6167, 0.05045, 0.5803, 0.08029, 0.5504, 0.1167, 0.5283, 0.1582, 0.5146, 0.2032, 0.51, 0.25, 0.5146, 0.2968, 0.5283, 0.3418, 0.5504, 0.3833, 0.5803, 0.4197, 0.6167, 0.4496, 0.6582, 0.4717, 0.7032, 0.4854, 0.375, 0.75, 0.625, 0.75, 0.625, 1.0, 0.375, 1.0, 0.375, 0.2326, 0.375, 0.0, 0.625, 0.0, 0.625, 0.2326, 0.6052, 0.2282, 0.5536, 0.2217, 0.5, 0.2195, 0.4464, 0.2217, 0.3948, 0.2282, 0.6052, 0.5218, 0.625, 0.5174, 0.625, 0.75, 0.375, 0.75, 0.375, 0.5174, 0.3948, 0.5218, 0.4464, 0.5283, 0.5, 0.5305, 0.5536, 0.5283, 0.375, 0.75, 0.125, 0.75, 0.125, 0.5174, 0.375, 0.5174, 0.875, 0.5174, 0.875, 0.75, 0.625, 0.75, 0.625, 0.5174, 0.5755, 0.9117, 0.5625, 0.9117, 0.5625, 0.9367, 0.5755, 0.9367, 0.5625, 0.9117, 0.5312, 0.9117, 0.5312, 0.9367, 0.5625, 0.9367, 0.5, 0.9117, 0.5, 0.9367, 0.5312, 0.9367, 0.5312, 0.9117, 0.4688, 0.9117, 0.4688, 0.9367, 0.5, 0.9367, 0.5, 0.9117, 0.4375, 0.9117, 0.4375, 0.9367, 0.4688, 0.9367, 0.4688, 0.9117, 0.4375, 0.9367, 0.4375, 0.9117, 0.4245, 0.9117, 0.4245, 0.9367, 0.375, 0.0, 0.625, 0.0, 0.625, 0.25, 0.375, 0.25, 0.375, 0.375, 0.625, 0.375, 0.625, 0.5, 0.375, 0.5, 0.375, 0.5, 0.625, 0.5, 0.625, 0.75, 0.375, 0.75, 0.375, 0.875, 0.625, 0.875, 0.625, 1.0, 0.375, 1.0, 0.25, 0.5, 0.375, 0.5, 0.375, 0.75, 0.25, 0.75, 0.75, 0.5, 0.875, 0.5, 0.875, 0.75, 0.75, 0.75, 0.625, 0.5, 0.75, 0.5, 0.75, 0.75, 0.625, 0.75, 0.125, 0.5, 0.25, 0.5, 0.25, 0.75, 0.125, 0.75, 0.375, 0.75, 0.625, 0.75, 0.625, 0.875, 0.375, 0.875, 0.375, 0.25, 0.625, 0.25, 0.625, 0.375, 0.375, 0.375, 1.0, 0.5, 1.0, 1.0, 0.9688, 1.0, 0.9688, 0.5, 0.9688, 0.5, 0.9688, 1.0, 0.9375, 1.0, 0.9375, 0.5, 0.9375, 0.5, 0.9375, 1.0, 0.9062, 1.0, 0.9062, 0.5, 0.9062, 0.5, 0.9062, 1.0, 0.875, 1.0, 0.875, 0.5, 0.875, 0.5, 0.875, 1.0, 0.8438, 1.0, 0.8438, 0.5, 0.8438, 0.5, 0.8438, 1.0, 0.8125, 1.0, 0.8125, 0.5, 0.8125, 0.5, 0.8125, 1.0, 0.7812, 1.0, 0.7812, 0.5, 0.7812, 0.5, 0.7812, 1.0, 0.75, 1.0, 0.75, 0.5, 0.75, 0.5, 0.75, 1.0, 0.7188, 1.0, 0.7188, 0.5, 0.7188, 0.5, 0.7188, 1.0, 0.6875, 1.0, 0.6875, 0.5, 0.6875, 0.5, 0.6875, 1.0, 0.6562, 1.0, 0.6562, 0.5, 0.6562, 0.5, 0.6562, 1.0, 0.625, 1.0, 0.625, 0.5, 0.625, 0.5, 0.625, 1.0, 0.5938, 1.0, 0.5938, 0.5, 0.5938, 0.5, 0.5938, 1.0, 0.5625, 1.0, 0.5625, 0.5, 0.5625, 0.5, 0.5625, 1.0, 0.5312, 1.0, 0.5312, 0.5, 0.5312, 0.5, 0.5312, 1.0, 0.5, 1.0, 0.5, 0.5, 0.5, 0.5, 0.5, 1.0, 0.4688, 1.0, 0.4688, 0.5, 0.4688, 0.5, 0.4688, 1.0, 0.4375, 1.0, 0.4375, 0.5, 0.4375, 0.5, 0.4375, 1.0, 0.4062, 1.0, 0.4062, 0.5, 0.4062, 0.5, 0.4062, 1.0, 0.375, 1.0, 0.375, 0.5, 0.375, 0.5, 0.375, 1.0, 0.3438, 1.0, 0.3438, 0.5, 0.3438, 0.5, 0.3438, 1.0, 0.3125, 1.0, 0.3125, 0.5, 0.3125, 0.5, 0.3125, 1.0, 0.2812, 1.0, 0.2812, 0.5, 0.2812, 0.5, 0.2812, 1.0, 0.25, 1.0, 0.25, 0.5, 0.25, 0.5, 0.25, 1.0, 0.2188, 1.0, 0.2188, 0.5, 0.2188, 0.5, 0.2188, 1.0, 0.1875, 1.0, 0.1875, 0.5, 0.1875, 0.5, 0.1875, 1.0, 0.1562, 1.0, 0.1562, 0.5, 0.1562, 0.5, 0.1562, 1.0, 0.125, 1.0, 0.125, 0.5, 0.125, 0.5, 0.125, 1.0, 0.09375, 1.0, 0.09375, 0.5, 0.09375, 0.5, 0.09375, 1.0, 0.0625, 1.0, 0.0625, 0.5, 0.0625, 0.5, 0.0625, 1.0, 0.03125, 1.0, 0.03125, 0.5, 0.03125, 0.5, 0.03125, 1.0, 0.0, 1.0, 0.0, 0.5, 0.75, 0.49, 0.7968, 0.4854, 0.8418, 0.4717, 0.8833, 0.4496, 0.9197, 0.4197, 0.9496, 0.3833, 0.9717, 0.3418, 0.9854, 0.2968, 0.99, 0.25, 0.9854, 0.2032, 0.9717, 0.1582, 0.9496, 0.1167, 0.9197, 0.08029, 0.8833, 0.05045, 0.8418, 0.02827, 0.7968, 0.01461, 0.75, 0.01, 0.7032, 0.01461, 0.6582, 0.02827, 0.6167, 0.05045, 0.5803, 0.08029, 0.5504, 0.1167, 0.5283, 0.1582, 0.5146, 0.2032, 0.51, 0.25, 0.5146, 0.2968, 0.5283, 0.3418, 0.5504, 0.3833, 0.5803, 0.4197, 0.6167, 0.4496, 0.6582, 0.4717, 0.7032, 0.4854, 0.3418, 0.02827, 0.3833, 0.05045, 0.4197, 0.08029, 0.4496, 0.1167, 0.4717, 0.1582, 0.4854, 0.2032, 0.49, 0.25, 0.4854, 0.2968, 0.4717, 0.3418, 0.4496, 0.3833, 0.4197, 0.4197, 0.3833, 0.4496, 0.3418, 0.4717, 0.2968, 0.4854, 0.25, 0.49, 0.2032, 0.4854, 0.1582, 0.4717, 0.1167, 0.4496, 0.08029, 0.4197, 0.05045, 0.3833, 0.02827, 0.3418, 0.01461, 0.2968, 0.01, 0.25, 0.01461, 0.2032, 0.02827, 0.1582, 0.05045, 0.1167, 0.08029, 0.08029, 0.1167, 0.05045, 0.1582, 0.02827, 0.1735, 0.06522, 0.1389, 0.08371, 0.1086, 0.1086, 0.08371, 0.1389, 0.06522, 0.1735, 0.05384, 0.211, 0.05, 0.25, 0.05384, 0.289, 0.06522, 0.3265, 0.08371, 0.3611, 0.1086, 0.3914, 0.1389, 0.4163, 0.1735, 0.4348, 0.211, 0.4462, 0.25, 0.45, 0.289, 0.4462, 0.3265, 0.4348, 0.3611, 0.4163, 0.3914, 0.3914, 0.4163, 0.3611, 0.4348, 0.3265, 0.4462, 0.289, 0.45, 0.25, 0.4462, 0.211, 0.4348, 0.1735, 0.4163, 0.1389, 0.3914, 0.1086, 0.3611, 0.08371, 0.3265, 0.06522, 0.1735, 0.06522, 0.1582, 0.02827, 0.2032, 0.01461, 0.25, 0.01, 0.2968, 0.01461, 0.3418, 0.02827, 0.3265, 0.06522, 0.289, 0.05384, 0.25, 0.05, 0.211, 0.05384, 1.0, 0.9915, 1.0, 0.5, 0.9688, 0.5, 0.9688, 0.9915, 0.9688, 0.9915, 0.9688, 0.5, 0.9375, 0.5, 0.9375, 0.9915, 0.9375, 0.9915, 0.9375, 0.5, 0.9062, 0.5, 0.9062, 0.9915, 0.9062, 0.9915, 0.9062, 0.5, 0.875, 0.5, 0.875, 0.9915, 0.875, 0.5, 0.8438, 0.5, 0.8438, 0.9915, 0.875, 0.9915, 0.8438, 0.5, 0.8125, 0.5, 0.8125, 0.9915, 0.8438, 0.9915, 0.8125, 0.5, 0.7812, 0.5, 0.7812, 0.9915, 0.8125, 0.9915, 0.7812, 0.5, 0.75, 0.5, 0.75, 0.9915, 0.7812, 0.9915, 0.75, 0.5, 0.7188, 0.5, 0.7188, 0.9915, 0.75, 0.9915, 0.7188, 0.5, 0.6875, 0.5, 0.6875, 0.9915, 0.7188, 0.9915, 0.6875, 0.5, 0.6562, 0.5, 0.6562, 0.9915, 0.6875, 0.9915, 0.6562, 0.5, 0.625, 0.5, 0.625, 0.9915, 0.6562, 0.9915, 0.625, 0.5, 0.5938, 0.5, 0.5938, 0.9915, 0.625, 0.9915, 0.5938, 0.5, 0.5625, 0.5, 0.5625, 0.9915, 0.5938, 0.9915, 0.5625, 0.5, 0.5312, 0.5, 0.5312, 0.9915, 0.5625, 0.9915, 0.5312, 0.5, 0.5, 0.5, 0.5, 0.9915, 0.5312, 0.9915, 0.5, 0.5, 0.4688, 0.5, 0.4688, 0.9915, 0.5, 0.9915, 0.4688, 0.5, 0.4375, 0.5, 0.4375, 0.9915, 0.4688, 0.9915, 0.4375, 0.5, 0.4062, 0.5, 0.4062, 0.9915, 0.4375, 0.9915, 0.4062, 0.5, 0.375, 0.5, 0.375, 0.9915, 0.4062, 0.9915, 0.375, 0.9915, 0.375, 0.5, 0.3438, 0.5, 0.3438, 0.9915, 0.3438, 0.9915, 0.3438, 0.5, 0.3125, 0.5, 0.3125, 0.9915, 0.3125, 0.9915, 0.3125, 0.5, 0.2812, 0.5, 0.2812, 0.9915, 0.2812, 0.9915, 0.2812, 0.5, 0.25, 0.5, 0.25, 0.9915, 0.25, 0.9915, 0.25, 0.5, 0.2188, 0.5, 0.2188, 0.9915, 0.2188, 0.9915, 0.2188, 0.5, 0.1875, 0.5, 0.1875, 0.9915, 0.1875, 0.9915, 0.1875, 0.5, 0.1562, 0.5, 0.1562, 0.9915, 0.1562, 0.9915, 0.1562, 0.5, 0.125, 0.5, 0.125, 0.9915, 0.125, 0.9915, 0.125, 0.5, 0.09375, 0.5, 0.09375, 0.9915, 0.09375, 0.9915, 0.09375, 0.5, 0.0625, 0.5, 0.0625, 0.9915, 0.0625, 0.9915, 0.0625, 0.5, 0.03125, 0.5, 0.03125, 0.9915, 0.03125, 0.9915, 0.03125, 0.5, 0.0, 0.5, 0.0, 0.9915, 0.9496, 0.3833, 0.9197, 0.4197, 0.8833, 0.4496, 0.8418, 0.4717, 0.7968, 0.4854, 0.75, 0.49, 0.7032, 0.4854, 0.6582, 0.4717, 0.6167, 0.4496, 0.5803, 0.4197, 0.5504, 0.3833, 0.5283, 0.3418, 0.5146, 0.2968, 0.51, 0.25, 0.5146, 0.2032, 0.5283, 0.1582, 0.5504, 0.1167, 0.5803, 0.08029, 0.6167, 0.05045, 0.6582, 0.02827, 0.7032, 0.01461, 0.75, 0.01, 0.7968, 0.01461, 0.8418, 0.02827, 0.8833, 0.05045, 0.9197, 0.08029, 0.9496, 0.1167, 0.9717, 0.1582, 0.9854, 0.2032, 0.99, 0.25, 0.9854, 0.2968, 0.9717, 0.3418, 1.0, 0.9844, 1.0, 1.0, 0.9, 1.0, 0.9, 0.9844, 0.9, 0.9844, 0.9, 1.0, 0.8, 1.0, 0.8, 0.9844, 0.8, 0.9844, 0.8, 1.0, 0.7, 1.0, 0.7, 0.9844, 0.7, 0.9844, 0.7, 1.0, 0.6, 1.0, 0.6, 0.9844, 0.6, 0.9844, 0.6, 1.0, 0.5, 1.0, 0.5, 0.9844, 0.5, 0.9844, 0.5, 1.0, 0.4, 1.0, 0.4, 0.9844, 0.4, 0.9844, 0.4, 1.0, 0.3, 1.0, 0.3, 0.9844, 0.3, 0.9844, 0.3, 1.0, 0.2, 1.0, 0.2, 0.9844, 0.3911, 0.4442, 0.25, 0.49, 0.1089, 0.4442, 0.02175, 0.3242, 0.02175, 0.1758, 0.1089, 0.05584, 0.25, 0.01, 0.3911, 0.05584, 0.4783, 0.1758, 0.4783, 0.3242, 0.2, 0.9844, 0.2, 1.0, 0.1, 1.0, 0.1, 0.9844, 0.1, 0.9844, 0.1, 1.0, -7.451e-08, 1.0, -7.451e-08, 0.9844, 0.75, 0.49, 0.8911, 0.4442, 0.9783, 0.3242, 0.9783, 0.1758, 0.8911, 0.05584, 0.75, 0.01, 0.6089, 0.05584, 0.5217, 0.1758, 0.5217, 0.3242, 0.6089, 0.4442, 0.1, 0.625, 0.1, 0.75, -7.451e-08, 0.75, -7.451e-08, 0.625, 0.2, 0.625, 0.2, 0.75, 0.1, 0.75, 0.1, 0.625, 0.3, 0.625, 0.3, 0.75, 0.2, 0.75, 0.2, 0.625, 0.4, 0.625, 0.4, 0.75, 0.3, 0.75, 0.3, 0.625, 0.5, 0.625, 0.5, 0.75, 0.4, 0.75, 0.4, 0.625, 0.6, 0.625, 0.6, 0.75, 0.5, 0.75, 0.5, 0.625, 0.7, 0.625, 0.7, 0.75, 0.6, 0.75, 0.6, 0.625, 0.8, 0.625, 0.8, 0.75, 0.7, 0.75, 0.7, 0.625, 0.9, 0.625, 0.9, 0.75, 0.8, 0.75, 0.8, 0.625, 1.0, 0.625, 1.0, 0.75, 0.9, 0.75, 0.9, 0.625, 0.1, 0.8125, 0.1, 0.875, -7.451e-08, 0.875, -7.451e-08, 0.8125, 0.2, 0.8125, 0.2, 0.875, 0.1, 0.875, 0.1, 0.8125, 0.3, 0.8125, 0.3, 0.875, 0.2, 0.875, 0.2, 0.8125, 0.4, 0.8125, 0.4, 0.875, 0.3, 0.875, 0.3, 0.8125, 0.5, 0.8125, 0.5, 0.875, 0.4, 0.875, 0.4, 0.8125, 0.6, 0.8125, 0.6, 0.875, 0.5, 0.875, 0.5, 0.8125, 0.7, 0.8125, 0.7, 0.875, 0.6, 0.875, 0.6, 0.8125, 0.8, 0.8125, 0.8, 0.875, 0.7, 0.875, 0.7, 0.8125, 0.9, 0.8125, 0.9, 0.875, 0.8, 0.875, 0.8, 0.8125, 1.0, 0.8125, 1.0, 0.875, 0.9, 0.875, 0.9, 0.8125, 1.0, 0.5, 1.0, 0.625, 0.9, 0.625, 0.9, 0.5, 0.9, 0.5, 0.9, 0.625, 0.8, 0.625, 0.8, 0.5, 0.8, 0.5, 0.8, 0.625, 0.7, 0.625, 0.7, 0.5, 0.7, 0.5, 0.7, 0.625, 0.6, 0.625, 0.6, 0.5, 0.6, 0.5, 0.6, 0.625, 0.5, 0.625, 0.5, 0.5, 0.5, 0.5, 0.5, 0.625, 0.4, 0.625, 0.4, 0.5, 0.4, 0.5, 0.4, 0.625, 0.3, 0.625, 0.3, 0.5, 0.3, 0.5, 0.3, 0.625, 0.2, 0.625, 0.2, 0.5, 0.2, 0.5, 0.2, 0.625, 0.1, 0.625, 0.1, 0.5, 0.1, 0.5, 0.1, 0.625, -7.451e-08, 0.625, -7.451e-08, 0.5, 1.0, 0.75, 1.0, 0.8125, 0.9, 0.8125, 0.9, 0.75, 0.9, 0.75, 0.9, 0.8125, 0.8, 0.8125, 0.8, 0.75, 0.8, 0.75, 0.8, 0.8125, 0.7, 0.8125, 0.7, 0.75, 0.7, 0.75, 0.7, 0.8125, 0.6, 0.8125, 0.6, 0.75, 0.6, 0.75, 0.6, 0.8125, 0.5, 0.8125, 0.5, 0.75, 0.5, 0.75, 0.5, 0.8125, 0.4, 0.8125, 0.4, 0.75, 0.4, 0.75, 0.4, 0.8125, 0.3, 0.8125, 0.3, 0.75, 0.3, 0.75, 0.3, 0.8125, 0.2, 0.8125, 0.2, 0.75, 0.2, 0.75, 0.2, 0.8125, 0.1, 0.8125, 0.1, 0.75, 0.1, 0.75, 0.1, 0.8125, -7.451e-08, 0.8125, -7.451e-08, 0.75, 0.1, 0.9062, 0.1, 0.9375, -7.451e-08, 0.9375, -7.451e-08, 0.9062, 0.2, 0.9063, 0.2, 0.9375, 0.1, 0.9375, 0.1, 0.9062, 0.3, 0.9062, 0.3, 0.9375, 0.2, 0.9375, 0.2, 0.9063, 0.4, 0.9062, 0.4, 0.9375, 0.3, 0.9375, 0.3, 0.9062, 0.5, 0.9062, 0.5, 0.9375, 0.4, 0.9375, 0.4, 0.9062, 0.6, 0.9063, 0.6, 0.9375, 0.5, 0.9375, 0.5, 0.9062, 0.7, 0.9062, 0.7, 0.9375, 0.6, 0.9375, 0.6, 0.9063, 0.8, 0.9062, 0.8, 0.9375, 0.7, 0.9375, 0.7, 0.9062, 0.9, 0.9062, 0.9, 0.9375, 0.8, 0.9375, 0.8, 0.9062, 1.0, 0.9062, 1.0, 0.9375, 0.9, 0.9375, 0.9, 0.9062, 1.0, 0.875, 1.0, 0.9062, 0.9, 0.9062, 0.9, 0.875, 0.9, 0.875, 0.9, 0.9062, 0.8, 0.9062, 0.8, 0.875, 0.8, 0.875, 0.8, 0.9062, 0.7, 0.9062, 0.7, 0.875, 0.7, 0.875, 0.7, 0.9062, 0.6, 0.9063, 0.6, 0.875, 0.6, 0.875, 0.6, 0.9063, 0.5, 0.9062, 0.5, 0.875, 0.5, 0.875, 0.5, 0.9062, 0.4, 0.9062, 0.4, 0.875, 0.4, 0.875, 0.4, 0.9062, 0.3, 0.9062, 0.3, 0.875, 0.3, 0.875, 0.3, 0.9062, 0.2, 0.9063, 0.2, 0.875, 0.2, 0.875, 0.2, 0.9063, 0.1, 0.9062, 0.1, 0.875, 0.1, 0.875, 0.1, 0.9062, -7.451e-08, 0.9062, -7.451e-08, 0.875, 0.1, 0.9375, 0.1, 0.9688, -7.451e-08, 0.9688, -7.451e-08, 0.9375, 0.2, 0.9375, 0.2, 0.9688, 0.1, 0.9688, 0.1, 0.9375, 0.3, 0.9375, 0.3, 0.9688, 0.2, 0.9688, 0.2, 0.9375, 0.4, 0.9375, 0.4, 0.9688, 0.3, 0.9688, 0.3, 0.9375, 0.5, 0.9375, 0.5, 0.9688, 0.4, 0.9688, 0.4, 0.9375, 0.6, 0.9375, 0.6, 0.9688, 0.5, 0.9688, 0.5, 0.9375, 0.7, 0.9375, 0.7, 0.9688, 0.6, 0.9688, 0.6, 0.9375, 0.8, 0.9375, 0.8, 0.9688, 0.7, 0.9688, 0.7, 0.9375, 0.9, 0.9375, 0.9, 0.9688, 0.8, 0.9688, 0.8, 0.9375, 1.0, 0.9375, 1.0, 0.9688, 0.9, 0.9688, 0.9, 0.9375, 0.1, 0.9688, 0.1, 0.9844, -7.451e-08, 0.9844, -7.451e-08, 0.9688, 0.2, 0.9688, 0.2, 0.9844, 0.1, 0.9844, 0.1, 0.9688, 0.3, 0.9688, 0.3, 0.9844, 0.2, 0.9844, 0.2, 0.9688, 0.4, 0.9688, 0.4, 0.9844, 0.3, 0.9844, 0.3, 0.9688, 0.5, 0.9688, 0.5, 0.9844, 0.4, 0.9844, 0.4, 0.9688, 0.6, 0.9688, 0.6, 0.9844, 0.5, 0.9844, 0.5, 0.9688, 0.7, 0.9688, 0.7, 0.9844, 0.6, 0.9844, 0.6, 0.9688, 0.8, 0.9688, 0.8, 0.9844, 0.7, 0.9844, 0.7, 0.9688, 0.9, 0.9688, 0.9, 0.9844, 0.8, 0.9844, 0.8, 0.9688, 1.0, 0.9688, 1.0, 0.9844, 0.9, 0.9844, 0.9, 0.9688, 1.0, 0.75, 1.0, 1.0, 0.8333, 1.0, 0.8333, 0.75, 0.8333, 0.75, 0.8333, 1.0, 0.6667, 1.0, 0.6667, 0.75, 0.4578, 0.37, 0.25, 0.49, 0.04215, 0.37, 0.04215, 0.13, 0.25, 0.01, 0.4578, 0.13, 0.75, 0.49, 0.9578, 0.37, 0.9578, 0.13, 0.75, 0.01, 0.5422, 0.13, 0.5422, 0.37, 0.1667, 0.625, 0.1667, 0.75, -8.941e-08, 0.75, -8.941e-08, 0.625, 0.3333, 0.625, 0.3333, 0.75, 0.1667, 0.75, 0.1667, 0.625, 0.5, 0.625, 0.5, 0.75, 0.3333, 0.75, 0.3333, 0.625, 0.6667, 0.625, 0.6667, 0.75, 0.5, 0.75, 0.5, 0.625, 0.8333, 0.625, 0.8333, 0.75, 0.6667, 0.75, 0.6667, 0.625, 1.0, 0.625, 1.0, 0.75, 0.8333, 0.75, 0.8333, 0.625, 1.0, 0.5, 1.0, 0.625, 0.8333, 0.625, 0.8333, 0.5, 0.8333, 0.5, 0.8333, 0.625, 0.6667, 0.625, 0.6667, 0.5, 0.6667, 0.5, 0.6667, 0.625, 0.5, 0.625, 0.5, 0.5, 0.5, 0.5, 0.5, 0.625, 0.3333, 0.625, 0.3333, 0.5, 0.3333, 0.5, 0.3333, 0.625, 0.1667, 0.625, 0.1667, 0.5, 0.1667, 0.5, 0.1667, 0.625, -8.941e-08, 0.625, -8.941e-08, 0.5, 0.5, 0.8642, 0.5, 0.75, 0.6667, 0.75, 0.6667, 1.0, 0.5, 1.0, 0.5, 0.9642, 0.5875, 0.9642, 0.5875, 0.8642, 0.5, 1.0, 0.3333, 1.0, 0.3333, 0.75, 0.5, 0.75, 0.5, 0.8642, 0.4125, 0.8642, 0.4125, 0.9642, 0.5, 0.9642, 0.1667, 0.75, 0.3333, 0.75, 0.3333, 1.0, 0.1667, 1.0, 0.1667, 0.9642, 0.1844, 0.9642, 0.184, 0.8642, 0.1667, 0.8642, 0.1667, 1.0, -8.941e-08, 1.0, -8.941e-08, 0.75, 0.1667, 0.75, 0.1667, 0.8642, 0.06462, 0.8642, 0.06531, 0.9642, 0.1667, 0.9642, 0.0, 0.0, 0.06462, 0.8642, 0.1667, 0.8642, 0.184, 0.8642, 0.875, 0.625, 0.125, 0.625, 0.375, 0.625, 0.375, 0.7089, 0.5, 0.7289, 0.625, 0.7089, 0.625, 0.625, 0.375, 0.625, 0.125, 0.625, 0.125, 0.7091, 0.375, 0.7089, 0.875, 0.7091, 0.875, 0.625, 0.625, 0.625, 0.625, 0.7089, 0.375, 0.5, 0.125, 0.5, 0.125, 0.625, 0.375, 0.625, 0.875, 0.625, 0.875, 0.7091, 0.5, 0.8642, 0.5875, 0.8642, 0.125, 0.625, 0.375, 0.625, 0.625, 0.625, 0.1844, 0.9642, 0.1667, 0.9642, 0.06531, 0.9642, 0.375, 0.5, 0.375, 0.5, 0.06531, 0.9642, 0.06462, 0.8642, 0.0, 0.0, 0.875, 0.625, 0.184, 0.8642, 0.1844, 0.9642, 0.625, 0.625, 0.375, 0.1875, 0.625, 0.1875, 0.625, 0.25, 0.375, 0.25, 0.375, 0.4375, 0.625, 0.4375, 0.625, 0.5, 0.375, 0.5, 0.375, 0.6875, 0.625, 0.6875, 0.625, 0.75, 0.375, 0.75, 0.375, 0.9375, 0.625, 0.9375, 0.625, 1.0, 0.375, 1.0, 0.3125, 0.6875, 0.375, 0.6875, 0.375, 0.75, 0.3125, 0.75, 0.8125, 0.6875, 0.875, 0.6875, 0.875, 0.75, 0.8125, 0.75, 0.6875, 0.6875, 0.75, 0.6875, 0.75, 0.75, 0.6875, 0.75, 0.1875, 0.6875, 0.25, 0.6875, 0.25, 0.75, 0.1875, 0.75, 0.375, 0.8125, 0.625, 0.8125, 0.625, 0.875, 0.375, 0.875, 0.375, 0.3125, 0.625, 0.3125, 0.625, 0.375, 0.375, 0.375, 0.8125, 0.5625, 0.875, 0.5625, 0.875, 0.625, 0.8125, 0.625, 0.375, 0.6875, 0.3125, 0.6875, 0.3125, 0.5625, 0.375, 0.5625, 0.375, 0.625, 0.375, 0.5625, 0.625, 0.5625, 0.625, 0.625, 0.375, 0.625, 0.375, 0.0625, 0.625, 0.0625, 0.625, 0.125, 0.375, 0.125, 0.125, 0.5625, 0.1875, 0.5625, 0.1875, 0.625, 0.125, 0.625, 0.375, 0.25, 0.625, 0.25, 0.625, 0.3125, 0.375, 0.3125, 0.125, 0.6875, 0.1875, 0.6875, 0.1875, 0.75, 0.125, 0.75, 0.75, 0.6875, 0.8125, 0.6875, 0.8125, 0.75, 0.75, 0.75, 0.375, 0.875, 0.625, 0.875, 0.625, 0.9375, 0.375, 0.9375, 0.625, 0.625, 0.625, 0.5625, 0.6875, 0.5625, 0.6875, 0.6875, 0.625, 0.6875, 0.375, 0.75, 0.625, 0.75, 0.625, 0.8125, 0.375, 0.8125, 0.625, 0.6875, 0.6875, 0.6875, 0.6875, 0.75, 0.625, 0.75, 0.25, 0.6875, 0.3125, 0.6875, 0.3125, 0.75, 0.25, 0.75, 0.375, 0.375, 0.625, 0.375, 0.625, 0.4375, 0.375, 0.4375, 0.625, 0.5, 0.6875, 0.5, 0.6875, 0.5625, 0.625, 0.5625, 0.25, 0.5, 0.3125, 0.5, 0.3125, 0.5625, 0.25, 0.5625, 0.125, 0.5, 0.1875, 0.5, 0.1875, 0.5625, 0.125, 0.5625, 0.75, 0.5, 0.8125, 0.5, 0.8125, 0.5625, 0.75, 0.5625, 0.375, 0.5, 0.625, 0.5, 0.625, 0.5625, 0.375, 0.5625, 0.3125, 0.5, 0.375, 0.5, 0.375, 0.5625, 0.3125, 0.5625, 0.8125, 0.5, 0.875, 0.5, 0.875, 0.5625, 0.8125, 0.5625, 0.6875, 0.5, 0.75, 0.5, 0.75, 0.5625, 0.6875, 0.5625, 0.1875, 0.5, 0.25, 0.5, 0.25, 0.5625, 0.1875, 0.5625, 0.375, 0.125, 0.625, 0.125, 0.625, 0.1875, 0.375, 0.1875, 0.3125, 0.6875, 0.6875, 0.6875, 0.6875, 0.5625, 0.3125, 0.5625, 0.125, 0.625, 0.1875, 0.625, 0.1875, 0.6875, 0.125, 0.6875, 0.375, 0.0, 0.625, 0.0, 0.625, 0.0625, 0.375, 0.0625, 0.8125, 0.625, 0.875, 0.625, 0.875, 0.6875, 0.8125, 0.6875, 0.6875, 0.6875, 0.3125, 0.6875, 0.25, 0.6875, 0.75, 0.6875, 0.375, 0.625, 0.625, 0.625, 0.625, 0.6875, 0.375, 0.6875, 0.8125, 0.6875, 0.75, 0.6875, 0.25, 0.6875, 0.1875, 0.6875, 0.8125, 0.6875, 0.1875, 0.6875, 0.1875, 0.625, 0.8125, 0.625, 0.8125, 0.625, 0.1875, 0.625, 0.1875, 0.5625, 0.8125, 0.5625, 0.8125, 0.5625, 0.1875, 0.5625, 0.25, 0.5625, 0.75, 0.5625, 0.3125, 0.5625, 0.6875, 0.5625, 0.75, 0.5625, 0.25, 0.5625])
me_cylinder_022.materials.append(mat_gun_barrel)
me_cylinder_022.materials.append(mat_gun_barrel_005)
me_cylinder_022.materials.append(mat_gun_body)
me_cylinder_022.materials.append(mat_gun_barrel_004)
me_cylinder_022.materials.append(mat_gun_detail)
me_cylinder_022.materials.append(mat_gun_barrel_003)
me_cylinder_022.materials.append(mat_gun_grip)
me_cylinder_022.materials.append(mat_gun_trigger)
me_cylinder_022.materials.append(mat_gun_trigger_guard)
me_cylinder_022.materials.append(mat_gun_bolt)
me_cylinder_022.materials.append(mat_gun_barrel_002)
me_cylinder_022.use_remesh_fix_poles = True
me_cylinder_022.use_remesh_preserve_attributes = False
me_cylinder_022.use_mirror_vertex_groups = False
me_cylinder_022.update()
arm_armature_001 = bpy.data.armatures.new('Armature.001')  # bones are not reproduced

# ---- objects
ob_cylinder_002 = bpy.data.objects.new('Cylinder.002', me_cylinder_020)
ob_cylinder_004 = bpy.data.objects.new('Cylinder.004', me_cylinder_021)
ob_cylinder_005 = bpy.data.objects.new('Cylinder.005', me_cylinder_022)
ob_armature = bpy.data.objects.new('Armature', arm_armature_001)

# ---- transforms, parenting, visibility, modifiers, constraints
ob_cylinder_002.parent = ob_armature
ob_cylinder_002.matrix_parent_inverse = Matrix(((1.0, -0.0, 0.0, -1.214), (-0.0, 1.0, -0.0, 0.0), (0.0, -0.0, 1.0, -0.0), (-0.0, 0.0, -0.0, 1.0)))
ob_cylinder_002.location = (0.0, 0.0, 0.0)
ob_cylinder_002.rotation_euler = (1.571, 0.0, 4.712)
ob_cylinder_002.scale = (0.13, 0.13, 1.6)
ob_cylinder_002.lineart.crease_threshold = 0.0
_vg = ob_cylinder_002.vertex_groups.new(name='Root')
_vg = ob_cylinder_002.vertex_groups.new(name='pump')
_vg = ob_cylinder_002.vertex_groups.new(name='trigger')
_vg.add([0, 1, 2, 3, 4, 5, 6, 7, 8, 9, 10, 11, 12, 13, 14, 15, 16, 17, 18, 19, 20, 21, 22, 23, 24, 25, 26, 27, 28, 29], 1.0, 'REPLACE')
_m = ob_cylinder_002.modifiers.new('Armature', 'ARMATURE')
_m.object = ob_armature
ob_cylinder_004.parent = ob_armature
ob_cylinder_004.matrix_parent_inverse = Matrix(((1.0, -0.0, 0.0, -1.214), (-0.0, 1.0, -0.0, 0.0), (0.0, -0.0, 1.0, -0.0), (-0.0, 0.0, -0.0, 1.0)))
ob_cylinder_004.location = (-0.09258, 2.326e-16, -0.03053)
ob_cylinder_004.rotation_euler = (1.571, 0.0, 4.712)
ob_cylinder_004.scale = (0.13, 0.13, 1.6)
ob_cylinder_004.lineart.crease_threshold = 0.0
_vg = ob_cylinder_004.vertex_groups.new(name='Root')
_vg = ob_cylinder_004.vertex_groups.new(name='pump')
_vg.add([0, 1, 2, 3, 4, 5, 6, 7, 8, 9, 10, 11, 12, 13, 14, 15, 16, 17, 18, 19, 20, 21, 22, 23, 24, 25, 26, 27, 28, 29, 30, 31, 32, 33, 34, 35, 36, 37, 38, 39, 40, 41, 42, 43, 44, 45, 46, 47, 48, 49, 50, 51, 52, 53, 54, 55, 56, 57, 58, 59, 60, 61, 62, 63, 64, 65, 66, 67, 68, 69, 70, 71, 72, 73, 74, 75, 76, 77, 78, 79, 80, 81, 82, 83, 84, 85, 86, 87, 88, 89, 90, 91, 92, 93, 94, 95, 96, 97, 98, 99, 100, 101, 102, 103, 104, 105, 106, 107, 108, 109, 110, 111, 112, 113, 114, 115, 116, 117, 118, 119, 120, 121, 122, 123, 124, 125, 126, 127, 128, 129, 130, 131, 132, 133, 134, 135, 136, 137, 138, 139, 140, 141, 142, 143, 144, 145, 146, 147, 148, 149, 150, 151, 152, 153, 154, 155, 156, 157, 158, 159, 160, 161, 162, 163, 164, 165, 166, 167, 168, 169, 170, 171, 172, 173, 174, 175, 176, 177, 178, 179, 180, 181, 182, 183, 184, 185, 186, 187, 188, 189, 190, 191, 192, 193, 194, 195, 196, 197, 198, 199, 200, 201, 202, 203, 204, 205, 206, 207, 208, 209, 210, 211, 212, 213, 214, 215, 216, 217, 218, 219], 1.0, 'REPLACE')
_vg = ob_cylinder_004.vertex_groups.new(name='trigger')
_m = ob_cylinder_004.modifiers.new('Armature', 'ARMATURE')
_m.object = ob_armature
ob_cylinder_005.parent = ob_armature
ob_cylinder_005.matrix_parent_inverse = Matrix(((1.0, -0.0, 0.0, -1.214), (-0.0, 1.0, -0.0, 0.0), (0.0, -0.0, 1.0, -0.0), (-0.0, 0.0, -0.0, 1.0)))
ob_cylinder_005.location = (0.0, 0.0, 0.0)
ob_cylinder_005.rotation_euler = (1.571, 0.0, 4.712)
ob_cylinder_005.scale = (0.13, 0.13, 1.6)
ob_cylinder_005.lineart.crease_threshold = 0.0
_vg = ob_cylinder_005.vertex_groups.new(name='Root')
_vg.add([0, 1, 2, 3, 4, 5, 6, 7, 8, 9, 10, 11, 12, 13, 14, 15, 16, 17, 18, 19, 20, 21, 22, 23, 24, 25, 26, 27, 28, 29, 30, 31, 32, 33, 34, 35, 36, 37, 38, 39, 40, 41, 42, 43, 44, 45, 46, 47, 48, 49, 50, 51, 52, 53, 54, 55, 56, 57, 58, 59, 60, 61, 62, 63, 64, 65, 66, 67, 68, 69, 70, 71, 72, 73, 74, 75, 76, 77, 78, 79, 80, 81, 82, 83, 84, 85, 86, 87, 88, 89, 90, 91, 92, 93, 94, 95, 96, 97, 98, 99, 100, 101, 102, 103, 104, 105, 106, 107, 108, 109, 110, 111, 112, 113, 114, 115, 116, 117, 118, 119, 120, 121, 122, 123, 124, 125, 126, 127, 128, 129, 130, 131, 132, 133, 134, 135, 136, 137, 138, 139, 140, 141, 142, 143, 144, 145, 146, 147, 148, 149, 150, 151, 152, 153, 154, 155, 156, 157, 158, 159, 160, 161, 162, 163, 164, 165, 166, 167, 168, 169, 170, 171, 172, 173, 174, 175, 176, 177, 178, 179, 180, 181, 182, 183, 184, 185, 186, 187, 188, 189, 190, 191, 192, 193, 194, 195, 196, 197, 198, 199, 200, 201, 202, 203, 204, 205, 206, 207, 208, 209, 210, 211, 212, 213, 214, 215, 216, 217, 218, 219, 220, 221, 222, 223, 224, 225, 226, 227, 228, 229, 230, 231, 232, 233, 234, 235, 236, 237, 238, 239, 240, 241, 242, 243, 244, 245, 246, 247, 248, 249, 250, 251, 252, 253, 254, 255, 256, 257, 258, 259, 260, 261, 262, 263, 264, 265, 266, 267, 268, 269, 270, 271, 272, 273, 274, 275, 276, 277, 278, 279, 280, 281, 282, 283, 284, 285, 286, 287, 288, 289, 290, 291, 292, 293, 294, 295, 296, 297, 298, 299, 300, 301, 302, 303, 304, 305, 306, 307, 308, 309, 310, 311, 312, 313, 314, 315, 316, 317, 318, 319, 320, 321, 322, 323, 324, 325, 326, 327, 328, 329, 330, 331, 332, 333, 334, 335, 336, 337, 338, 339, 340, 341, 342, 343, 344, 345, 346, 347, 348, 349, 350, 351, 352, 353, 354, 355, 356, 357, 358, 359, 360, 361, 362, 363, 364, 365, 366, 367, 368, 369, 370, 371, 372, 373, 374, 375, 376, 377, 378, 379, 380, 381, 382, 383, 384, 385, 386, 387, 388, 389, 390, 391, 392, 393, 394, 395, 396, 397, 398, 399, 400, 401, 402, 403, 404, 405, 406, 407, 408, 409, 410, 411, 412, 413, 414, 415, 416, 417, 418, 419, 420, 421, 422, 423, 424, 425, 426, 427, 428, 429, 430, 431, 432, 433, 434, 435, 436, 437, 438, 439, 440, 441, 442, 443, 444, 445, 446, 447, 448, 449, 450, 451, 452, 453, 454, 455, 456, 457, 458, 459, 460, 461, 462, 463, 464, 465, 466, 467, 468, 469, 470, 471, 472, 473, 474, 475, 476, 477, 478, 479, 480, 481, 482, 483, 484, 485, 486, 487, 488, 489, 490, 491, 492, 493, 494, 495, 496, 497, 498, 499, 500, 501, 502, 503, 504, 505, 506, 507, 508, 509, 510, 511, 512, 513, 514, 515, 516, 517, 518, 519, 520, 521, 522, 523, 524, 525, 526, 527, 528, 529, 530, 531, 532, 533, 534, 535, 536, 537, 538, 539, 540, 541, 542, 543], 1.0, 'REPLACE')
_vg = ob_cylinder_005.vertex_groups.new(name='pump')
_vg = ob_cylinder_005.vertex_groups.new(name='trigger')
_m = ob_cylinder_005.modifiers.new('Armature', 'ARMATURE')
_m.object = ob_armature
ob_armature.location = (1.214, 0.0, 0.0)
ob_armature.lineart.crease_threshold = 0.0

# ---- collection membership
col_collection.objects.link(ob_cylinder_002)
col_collection.objects.link(ob_cylinder_004)
col_collection.objects.link(ob_cylinder_005)
col_collection.objects.link(ob_armature)

# ---- scene / render settings (as saved in the file)
scene.frame_start = 1; scene.frame_end = 150; scene.frame_set(2)
scene.render.engine = 'BLENDER_EEVEE_NEXT'
scene.cycles.use_denoising = False
scene.cycles.samples = 128
scene.cycles.sampling_pattern = 'TABULATED_SOBOL'
scene.cycles.use_adaptive_sampling = False
scene.cycles.use_light_tree = False
scene.view_settings.view_transform = 'Filmic'
bpy.context.view_layer.update()

# ---- added for rendering (the .blend has no active camera and no usable light): camera, sun
cam_auto = bpy.data.cameras.new('AutoCamera')
cam_auto.lens = 50.0
cam_auto.sensor_width = 36.0
cam_auto.clip_end = 1000.0
ob_auto_camera = bpy.data.objects.new('AutoCamera', cam_auto)
scene.collection.objects.link(ob_auto_camera)
ob_auto_camera.location = (12.3347, -16.7706, 10.5918)
ob_auto_camera.rotation_euler = (1.09748, -7.21219e-08, 0.694738)
scene.camera = ob_auto_camera
light_auto_sun = bpy.data.lights.new('AutoSun', 'SUN')
light_auto_sun.energy = 3.0
light_auto_sun.angle = 0.0523599
ob_auto_sun = bpy.data.objects.new('AutoSun', light_auto_sun)
scene.collection.objects.link(ob_auto_sun)
ob_auto_sun.rotation_euler = (0.872665, 0.174533, 0.523599)
bpy.context.view_layer.update()
